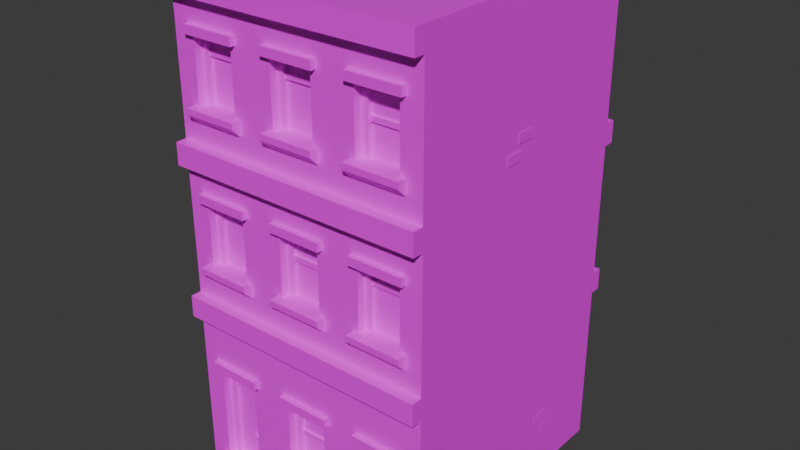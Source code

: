 # Source: blend.blend  (saved by Blender 5.1.30; exported with 4.5.12 LTS)
import bpy
from mathutils import Matrix  # noqa: F401  (used for matrix-valued properties, if any)

bpy.ops.wm.read_factory_settings(use_empty=True)
scene = bpy.context.scene
scene.name = 'Scene'

# ---- images (referenced by path relative to the original .blend; pixels are not part of the script)
import os
ASSET_DIR = os.environ.get("B2B_ASSET_DIR", "")  # directory of the original .blend (textures are referenced by path, not embedded)
HERE = os.path.dirname(os.path.abspath(__file__))  # packed textures are extracted next to this script under _unpacked/

def load_image(name, relpath, width, height, colorspace="sRGB"):
    """Load a texture the original file referenced (path relative to the .blend, or extracted next to this script)."""
    p = next((c for c in (os.path.join(HERE, relpath), os.path.join(ASSET_DIR, relpath)) if relpath and os.path.exists(c)), "")
    if p:
        img = bpy.data.images.load(p, check_existing=True)
        img.name = name
    else:  # same state as the original file: an image datablock whose file is absent (Cycles renders it pink)
        img = bpy.data.images.new(name, width, height)
        img.source = "FILE"
        img.filepath = "//" + (relpath or name)
    img.colorspace_settings.name = colorspace
    return img
img_citybits_texture_png = load_image('citybits_texture.png', 'citybits_texture.png', 1024, 1024, 'sRGB')

# ---- materials (node trees are filled in below, after node groups)
mat_citybits_texture_002 = bpy.data.materials.new('citybits_texture.002')
mat_citybits_texture_002.diffuse_color = (1.0, 1.0, 1.0, 1.0)

# ---- material node trees
mat_citybits_texture_002.use_nodes = True; mat_citybits_texture_002.node_tree.nodes.clear()
_N = mat_citybits_texture_002.node_tree.nodes; _L = mat_citybits_texture_002.node_tree.links
n0 = _N.new('ShaderNodeBsdfPrincipled'); n0.name = 'プリンシプルBSDF'; n0.location = (0, 300)
n0.inputs[2].default_value = 0.4
n0.inputs[27].default_value = (0.0, 0.0, 0.0, 1.0)
n0.inputs[28].default_value = 1.0
n1 = _N.new('ShaderNodeOutputMaterial'); n1.name = 'マテリアル出力'; n1.location = (280, 300)
n2 = _N.new('ShaderNodeTexImage'); n2.name = '画像テクスチャ'; n2.location = (-480, 300)
n2.image = img_citybits_texture_png
_L.new(n2.outputs[0], n0.inputs[0])
_L.new(n2.outputs[1], n0.inputs[4])
_L.new(n0.outputs[0], n1.inputs[0])
n1.is_active_output = True

# ---- world
world_world = bpy.data.worlds.new('World'); scene.world = world_world
world_world.use_nodes = True; world_world.node_tree.nodes.clear()
_N = world_world.node_tree.nodes; _L = world_world.node_tree.links
n0 = _N.new('ShaderNodeOutputWorld'); n0.name = 'World Output'; n0.location = (200, 100)
n1 = _N.new('ShaderNodeBackground'); n1.name = 'Background'; n1.location = (-200, 100)
n1.inputs[0].default_value = (0.05088, 0.05088, 0.05088, 1.0)
_L.new(n1.outputs[0], n0.inputs[0])
n0.is_active_output = True
world_world.color = (0.05088, 0.05088, 0.05088)
world_world.sun_shadow_jitter_overblur = 0.0

# ---- meshes
me_cube_940 = bpy.data.meshes.new('Cube.940')
me_cube_940.from_pydata([(-0.3607, 0.2699, 0.5621), (-0.3607, 0.2752, 0.5674), (-0.366, 0.2752, 0.5621), (-0.3607, 0.291, 0.5674), (-0.3607, 0.2964, 0.5621), (-0.366, 0.291, 0.5621), (-0.3607, 0.2699, 0.5462), (-0.366, 0.2752, 0.5462), (-0.3607, 0.2752, 0.5409), (-0.3607, 0.2964, 0.5462), (-0.3607, 0.291, 0.5409), (-0.366, 0.291, 0.5462), (-0.3449, 0.2699, 0.5621), (-0.3396, 0.2752, 0.5621), (-0.3449, 0.2752, 0.5674), (-0.3449, 0.2964, 0.5621), (-0.3449, 0.291, 0.5674), (-0.3396, 0.291, 0.5621), (-0.3449, 0.2699, 0.5462), (-0.3449, 0.2752, 0.5409), (-0.3396, 0.2752, 0.5462), (-0.3449, 0.2964, 0.5462), (-0.3396, 0.291, 0.5462), (-0.3449, 0.291, 0.5409)], [], [(20, 22, 17, 13), (0, 1, 2), (3, 4, 5), (6, 7, 8), (9, 10, 11), (12, 13, 14), (15, 16, 17), (18, 19, 20), (21, 22, 23), (6, 0, 2, 7), (10, 8, 7, 11), (18, 6, 8, 19), (22, 20, 19, 23), (12, 18, 20, 13), (21, 15, 17, 22), (16, 14, 13, 17), (0, 12, 14, 1), (6, 18, 12, 0)])
me_cube_940.polygons.foreach_set('use_smooth', [True] * 18)
_k = set([(0, 1), (0, 2), (0, 6), (0, 12), (1, 2), (1, 14), (2, 7), (3, 4), (3, 5), (4, 5), (6, 7), (6, 8), (6, 18), (7, 8), (7, 11), (9, 10), (9, 11), (10, 11), (12, 13), (12, 14), (12, 18), (13, 14), (13, 17), (13, 20), (14, 16), (15, 16), (15, 17), (15, 21), (16, 17), (17, 22), (18, 19), (18, 20), (19, 20), (20, 22), (21, 22), (21, 23), (22, 23)])
me_cube_940.attributes.new('sharp_edge', 'BOOLEAN', 'EDGE').data.foreach_set('value', [ (min(e.vertices), max(e.vertices)) in _k for e in me_cube_940.edges])
_uv = me_cube_940.uv_layers.new(name='UVMap')
_uv.uv.foreach_set('vector', [0.7288, 0.8737, 0.7288, 0.8973, 0.7288, 0.8973, 0.7288, 0.8737, 0.6972, 0.8189, 0.6972, 0.8581, 0.6892, 0.8581, 0.6972, 0.913, 0.6972, 0.9522, 0.6892, 0.913, 0.6972, 0.8189, 0.6892, 0.8581, 0.6972, 0.8581, 0.6972, 0.9522, 0.6972, 0.913, 0.6892, 0.913, 0.7208, 0.8189, 0.7288, 0.8581, 0.7208, 0.8581, 0.7208, 0.9522, 0.7208, 0.913, 0.7288, 0.913, 0.7208, 0.8189, 0.7208, 0.8581, 0.7288, 0.8581, 0.7208, 0.9522, 0.7288, 0.913, 0.7208, 0.913, 0.6972, 0.8189, 0.6972, 0.8189, 0.6892, 0.8581, 0.6892, 0.8581, 0.6972, 0.8973, 0.6972, 0.8737, 0.6892, 0.8737, 0.6892, 0.8973, 0.7208, 0.8189, 0.6972, 0.8189, 0.6972, 0.8581, 0.7208, 0.8581, 0.7288, 0.8973, 0.7288, 0.8737, 0.7208, 0.8737, 0.7208, 0.8973, 0.7208, 0.8189, 0.7208, 0.8189, 0.7288, 0.8581, 0.7288, 0.8581, 0.7208, 0.9522, 0.7208, 0.9522, 0.7288, 0.913, 0.7288, 0.913, 0.7208, 0.8973, 0.7208, 0.8737, 0.7288, 0.8737, 0.7288, 0.8973, 0.6972, 0.8189, 0.7208, 0.8189, 0.7208, 0.8581, 0.6972, 0.8581, 0.6972, 0.8189, 0.7208, 0.8189, 0.7208, 0.8189, 0.6972, 0.8189])
me_cube_940.materials.append(mat_citybits_texture_002)
me_cube_940.update()
me_cube_940.normals_split_custom_set([tuple(v) for v in zip(*[iter([1.0, 0.0, 0.0, 1.0, 0.0, 0.0, 1.0, 0.0, 0.0, 1.0, 0.0, 0.0, -0.5773, -0.5774, 0.5774, -0.5773, -0.5774, 0.5774, -0.5773, -0.5774, 0.5774, -0.5773, 0.5774, 0.5774, -0.5773, 0.5774, 0.5774, -0.5773, 0.5774, 0.5774, -0.5774, -0.5773, -0.5773, -0.5774, -0.5773, -0.5773, -0.5774, -0.5773, -0.5773, -0.5774, 0.5773, -0.5773, -0.5774, 0.5773, -0.5773, -0.5774, 0.5773, -0.5773, 0.5773, -0.5774, 0.5774, 0.5773, -0.5774, 0.5774, 0.5773, -0.5774, 0.5774, 0.5773, 0.5774, 0.5774, 0.5773, 0.5774, 0.5774, 0.5773, 0.5774, 0.5774, 0.5774, -0.5773, -0.5773, 0.5774, -0.5773, -0.5773, 0.5774, -0.5773, -0.5773, 0.5774, 0.5773, -0.5773, 0.5774, 0.5773, -0.5773, 0.5774, 0.5773, -0.5773, -0.7071, -0.7071, 0.0, -0.7071, -0.7071, 0.0, -0.7071, -0.7071, 0.0, -0.7071, -0.7071, 0.0, -0.7071, 0.0, -0.7071, -0.7071, 0.0, -0.7071, -0.7071, 0.0, -0.7071, -0.7071, 0.0, -0.7071, 0.0, -0.7071, -0.7071, 0.0, -0.7071, -0.7071, 0.0, -0.7071, -0.7071, 0.0, -0.7071, -0.7071, 0.7071, 0.0, -0.7071, 0.7071, 0.0, -0.7071, 0.7071, 0.0, -0.7071, 0.7071, 0.0, -0.7071, 0.7071, -0.7071, 0.0, 0.7071, -0.7071, 0.0, 0.7071, -0.7071, 0.0, 0.7071, -0.7071, 0.0, 0.7071, 0.7071, 0.0, 0.7071, 0.7071, 0.0, 0.7071, 0.7071, 0.0, 0.7071, 0.7071, 0.0, 0.7071, 0.0, 0.7071, 0.7071, 0.0, 0.7071, 0.7071, 0.0, 0.7071, 0.7071, 0.0, 0.7071, 0.0, -0.7071, 0.7071, 0.0, -0.7071, 0.7071, 0.0, -0.7071, 0.7071, 0.0, -0.7071, 0.7071, 0.0, -1.0, 0.0, 0.0, -1.0, 0.0, 0.0, -1.0, 0.0, 0.0, -1.0, 0.0])] * 3)])
me_cube_013 = bpy.data.meshes.new('Cube.013')
me_cube_013.from_pydata([(-0.6, 0.1, -0.6), (-0.6, 0.1, 0.6), (-0.6, 1.6, -0.6), (-0.6, 0.9, 0.6), (-0.6, 2.25, 0.6), (-0.6, 2.25, -0.6), (-0.6, 1.6, 0.6), (-0.6, 0.9, -0.6), (-0.6034, 1.27, -0.03697), (-0.6034, 1.313, -0.03697), (-0.6034, 1.313, 0.05027), (-0.6034, 1.27, 0.05027), (-0.6034, 1.199, 0.02827), (-0.6034, 1.242, 0.02827), (-0.6034, 1.242, 0.1155), (-0.6034, 1.199, 0.1155)], [], [(1, 3, 7, 0), (5, 2, 6, 4), (2, 7, 3, 6), (9, 8, 11, 10), (13, 12, 15, 14)])
me_cube_013.polygons.foreach_set('use_smooth', [True] * 5)
_k = set([(0, 7), (1, 3), (2, 5), (2, 7), (3, 6), (4, 6)])
me_cube_013.attributes.new('sharp_edge', 'BOOLEAN', 'EDGE').data.foreach_set('value', [ (min(e.vertices), max(e.vertices)) in _k for e in me_cube_013.edges])
_uv = me_cube_013.uv_layers.new(name='UVMap')
_uv.uv.foreach_set('vector', [0.9062, 0.269, 0.9062, 0.311, 0.9062, 0.311, 0.9062, 0.269, 0.9062, 0.3844, 0.9062, 0.3477, 0.9062, 0.3477, 0.9062, 0.3844, 0.9062, 0.3477, 0.9062, 0.311, 0.9062, 0.311, 0.9062, 0.3477, 0.8954, 0.3997, 0.8954, 0.3678, 0.8859, 0.3678, 0.8859, 0.3997, 0.8954, 0.3997, 0.8954, 0.3679, 0.8858, 0.3679, 0.8858, 0.3997])
me_cube_013.materials.append(mat_citybits_texture_002)
me_cube_013.update()
me_cube_013.normals_split_custom_set([tuple(v) for v in zip(*[iter([-1.0, -2.484e-08, -9.934e-08, -1.0, -1.242e-08, -9.934e-08, -1.0, -1.242e-08, -9.934e-08, -1.0, -2.484e-08, -9.934e-08, -1.0, 3.057e-08, -9.934e-08, -1.0, 1.528e-08, -9.934e-08, -1.0, 1.528e-08, -9.934e-08, -1.0, 3.057e-08, -9.934e-08, -1.0, 1.528e-08, -9.934e-08, -1.0, -1.242e-08, -9.934e-08, -1.0, -1.242e-08, -9.934e-08, -1.0, 1.528e-08, -9.934e-08, -1.0, 0.0, 0.0, -1.0, 0.0, 0.0, -1.0, 0.0, 0.0, -1.0, 0.0, 0.0, -1.0, 0.0, 0.0, -1.0, 0.0, 0.0, -1.0, 0.0, 0.0, -1.0, 0.0, 0.0])] * 3)])
me_cube_014 = bpy.data.meshes.new('Cube.014')
me_cube_014.from_pydata([(-0.6, 0.1, -0.6), (0.6, 0.1, -0.6), (-0.6, 1.6, -0.6), (0.6, 1.6, -0.6), (0.6, 2.25, -0.6), (-0.6, 2.25, -0.6), (-0.6, 0.9, -0.6), (0.6, 0.9, -0.6), (-0.6, 0.85, -0.65), (-0.6, 0.95, -0.65), (0.6, 0.85, -0.65), (0.6, 0.95, -0.65), (-0.6, 0.85, -0.6), (-0.6, 0.95, -0.6), (0.6, 0.85, -0.6), (0.6, 0.95, -0.6), (-0.6, 1.55, -0.65), (-0.6, 1.65, -0.65), (0.6, 1.55, -0.65), (0.6, 1.65, -0.65), (-0.6, 1.55, -0.6), (-0.6, 1.65, -0.6), (0.6, 1.55, -0.6), (0.6, 1.65, -0.6), (-0.2164, 0.2886, -0.6067), (-0.2164, 0.3321, -0.6067), (-0.3036, 0.3321, -0.6067), (-0.3036, 0.2886, -0.6067), (-0.2816, 0.3597, -0.6067), (-0.2816, 0.4033, -0.6067), (-0.3689, 0.4033, -0.6067), (-0.3689, 0.3597, -0.6067), (0.3836, 1.189, -0.6067), (0.3836, 1.232, -0.6067), (0.2964, 1.232, -0.6067), (0.2964, 1.189, -0.6067), (0.3184, 1.26, -0.6067), (0.3184, 1.303, -0.6067), (0.2311, 1.303, -0.6067), (0.2311, 1.26, -0.6067)], [], [(6, 7, 1, 0), (5, 4, 3, 2), (2, 3, 7, 6), (12, 13, 9, 8), (8, 9, 11, 10), (11, 9, 13, 15), (8, 10, 14, 12), (10, 11, 15, 14), (20, 21, 17, 16), (16, 17, 19, 18), (19, 17, 21, 23), (16, 18, 22, 20), (18, 19, 23, 22), (26, 25, 24, 27), (30, 29, 28, 31), (34, 33, 32, 35), (38, 37, 36, 39)])
me_cube_014.polygons.foreach_set('use_smooth', [True] * 17)
_k = set([(0, 6), (1, 7), (2, 5), (2, 6), (3, 4), (3, 7), (8, 9), (8, 10), (8, 12), (9, 11), (9, 13), (10, 11), (10, 14), (11, 15), (16, 17), (16, 18), (16, 20), (17, 19), (17, 21), (18, 19), (18, 22), (19, 23)])
me_cube_014.attributes.new('sharp_edge', 'BOOLEAN', 'EDGE').data.foreach_set('value', [ (min(e.vertices), max(e.vertices)) in _k for e in me_cube_014.edges])
_uv = me_cube_014.uv_layers.new(name='UVMap')
_uv.uv.foreach_set('vector', [0.9375, 0.3578, 0.9375, 0.3578, 0.9375, 0.3159, 0.9375, 0.3159, 0.9375, 0.4313, 0.9375, 0.4313, 0.9375, 0.3946, 0.9375, 0.3946, 0.9375, 0.3946, 0.9375, 0.3946, 0.9375, 0.3578, 0.9375, 0.3578, 0.2622, 0.8386, 0.2622, 0.8579, 0.2622, 0.8579, 0.2622, 0.8386, 0.2622, 0.8386, 0.2622, 0.8579, 0.3316, 0.8579, 0.3316, 0.8386, 0.3316, 0.8892, 0.2622, 0.8892, 0.2622, 0.8892, 0.3316, 0.8892, 0.2622, 0.8074, 0.3316, 0.8074, 0.3316, 0.8074, 0.2622, 0.8074, 0.3316, 0.8386, 0.3316, 0.8579, 0.3316, 0.8579, 0.3316, 0.8386, 0.2622, 0.867, 0.2622, 0.8863, 0.2622, 0.8863, 0.2622, 0.867, 0.2622, 0.867, 0.2622, 0.8863, 0.3316, 0.8863, 0.3316, 0.867, 0.3316, 0.9176, 0.2622, 0.9176, 0.2622, 0.9176, 0.3316, 0.9176, 0.2622, 0.8358, 0.3316, 0.8358, 0.3316, 0.8358, 0.2622, 0.8358, 0.3316, 0.867, 0.3316, 0.8863, 0.3316, 0.8863, 0.3316, 0.867, 0.8954, 0.4594, 0.8858, 0.4594, 0.8858, 0.4275, 0.8954, 0.4275, 0.8954, 0.4593, 0.8859, 0.4593, 0.8859, 0.4274, 0.8954, 0.4274, 0.8954, 0.4845, 0.8858, 0.4845, 0.8858, 0.4526, 0.8954, 0.4526, 0.8954, 0.4844, 0.8859, 0.4844, 0.8859, 0.4525, 0.8954, 0.4525])
me_cube_014.materials.append(mat_citybits_texture_002)
me_cube_014.update()
me_cube_014.normals_split_custom_set([tuple(v) for v in zip(*[iter([6.431e-08, -3.725e-08, -1.0, 6.431e-08, -3.725e-08, -1.0, 9.313e-08, -7.451e-08, -1.0, 9.313e-08, -7.451e-08, -1.0, 2.293e-08, -9.17e-08, -1.0, 2.293e-08, -9.17e-08, -1.0, 2.92e-08, -4.585e-08, -1.0, 2.92e-08, -4.585e-08, -1.0, 2.92e-08, -4.585e-08, -1.0, 2.92e-08, -4.585e-08, -1.0, 6.431e-08, -3.725e-08, -1.0, 6.431e-08, -3.725e-08, -1.0, -1.0, 0.0, 0.0, -1.0, 0.0, 0.0, -1.0, 0.0, 0.0, -1.0, 0.0, 0.0, 0.0, 0.0, -1.0, 0.0, 0.0, -1.0, 0.0, 0.0, -1.0, 0.0, 0.0, -1.0, 0.0, 1.0, 0.0, 0.0, 1.0, 0.0, 0.0, 1.0, 0.0, 0.0, 1.0, 0.0, 0.0, -1.0, 0.0, 0.0, -1.0, 0.0, 0.0, -1.0, 0.0, 0.0, -1.0, 0.0, 1.0, 0.0, 0.0, 1.0, 0.0, 0.0, 1.0, 0.0, 0.0, 1.0, 0.0, 0.0, -1.0, 0.0, 0.0, -1.0, 0.0, 0.0, -1.0, 0.0, 0.0, -1.0, 0.0, 0.0, 0.0, 0.0, -1.0, 0.0, 0.0, -1.0, 0.0, 0.0, -1.0, 0.0, 0.0, -1.0, 0.0, 1.0, 0.0, 0.0, 1.0, 0.0, 0.0, 1.0, 0.0, 0.0, 1.0, 0.0, 0.0, -1.0, 0.0, 0.0, -1.0, 0.0, 0.0, -1.0, 0.0, 0.0, -1.0, 0.0, 1.0, 0.0, 0.0, 1.0, 0.0, 0.0, 1.0, 0.0, 0.0, 1.0, 0.0, 0.0, 0.0, 0.0, -1.0, 0.0, 0.0, -1.0, 0.0, 0.0, -1.0, 0.0, 0.0, -1.0, 0.0, 0.0, -1.0, 0.0, 0.0, -1.0, 0.0, 0.0, -1.0, 0.0, 0.0, -1.0, 0.0, 0.0, -1.0, 0.0, 0.0, -1.0, 0.0, 0.0, -1.0, 0.0, 0.0, -1.0, 0.0, 0.0, -1.0, 0.0, 0.0, -1.0, 0.0, 0.0, -1.0, 0.0, 0.0, -1.0])] * 3)])
me_cube_015 = bpy.data.meshes.new('Cube.015')
me_cube_015.from_pydata([(0.6, 0.1, -0.6), (0.6, 0.1, 0.6), (0.6, 0.9, 0.6), (0.6, 1.6, -0.6), (0.6, 2.25, -0.6), (0.6, 2.25, 0.6), (0.6, 1.6, 0.6), (0.6, 0.9, -0.6), (0.6034, 0.2986, -0.337), (0.6034, 0.3421, -0.337), (0.6034, 0.3421, -0.2497), (0.6034, 0.2986, -0.2497), (0.6034, 0.3697, -0.2717), (0.6034, 0.4133, -0.2717), (0.6034, 0.4133, -0.1845), (0.6034, 0.3697, -0.1845), (0.6034, 1.699, 0.1155), (0.6034, 1.742, 0.1155), (0.6034, 1.742, 0.02827), (0.6034, 1.699, 0.02827), (0.6034, 1.77, 0.05027), (0.6034, 1.813, 0.05027), (0.6034, 1.813, -0.03697), (0.6034, 1.77, -0.03697)], [], [(3, 4, 5, 6), (7, 3, 6, 2), (1, 0, 7, 2), (10, 11, 8, 9), (14, 15, 12, 13), (18, 17, 16, 19), (22, 21, 20, 23)])
me_cube_015.polygons.foreach_set('use_smooth', [True] * 7)
_k = set([(0, 7), (1, 2), (2, 6), (3, 4), (3, 7), (5, 6)])
me_cube_015.attributes.new('sharp_edge', 'BOOLEAN', 'EDGE').data.foreach_set('value', [ (min(e.vertices), max(e.vertices)) in _k for e in me_cube_015.edges])
_uv = me_cube_015.uv_layers.new(name='UVMap')
_uv.uv.foreach_set('vector', [0.9062, 0.3477, 0.9062, 0.3844, 0.9062, 0.3844, 0.9062, 0.3477, 0.9062, 0.311, 0.9062, 0.3477, 0.9062, 0.3477, 0.9062, 0.311, 0.9062, 0.269, 0.9062, 0.269, 0.9062, 0.311, 0.9062, 0.311, 0.8954, 0.3746, 0.8954, 0.3428, 0.8858, 0.3428, 0.8858, 0.3746, 0.8954, 0.3746, 0.8954, 0.3427, 0.8859, 0.3427, 0.8859, 0.3746, 0.8954, 0.4248, 0.8858, 0.4248, 0.8858, 0.393, 0.8954, 0.393, 0.8954, 0.4248, 0.8859, 0.4248, 0.8859, 0.3929, 0.8954, 0.3929])
me_cube_015.materials.append(mat_citybits_texture_002)
me_cube_015.update()
me_cube_015.normals_split_custom_set([tuple(v) for v in zip(*[iter([1.0, 1.528e-08, 0.0, 1.0, 3.057e-08, 0.0, 1.0, 3.057e-08, 0.0, 1.0, 1.528e-08, 0.0, 1.0, 0.0, 0.0, 1.0, 1.528e-08, 0.0, 1.0, 1.528e-08, 0.0, 1.0, 0.0, 0.0, 1.0, 0.0, 0.0, 1.0, 0.0, 0.0, 1.0, 0.0, 0.0, 1.0, 0.0, 0.0, 1.0, -1.696e-07, 0.0, 1.0, -1.696e-07, 0.0, 1.0, -1.696e-07, 0.0, 1.0, -1.696e-07, 0.0, 1.0, 0.0, 0.0, 1.0, 0.0, 0.0, 1.0, 0.0, 0.0, 1.0, 0.0, 0.0, 1.0, 0.0, 0.0, 1.0, 0.0, 0.0, 1.0, 0.0, 0.0, 1.0, 0.0, 0.0, 1.0, 0.0, 0.0, 1.0, 0.0, 0.0, 1.0, 0.0, 0.0, 1.0, 0.0, 0.0])] * 3)])
me_cube_016 = bpy.data.meshes.new('Cube.016')
me_cube_016.from_pydata([(-0.6, 2.25, 0.65), (-0.6, 2.35, 0.65), (-0.6, 2.25, -0.65), (-0.6, 2.35, -0.65), (0.6, 2.25, 0.65), (0.6, 2.35, 0.65), (0.6, 2.25, -0.65), (0.6, 2.35, -0.65), (0.4985, 2.35, -0.5485), (-0.4985, 2.35, -0.5485), (-0.4985, 2.35, 0.5485), (0.4985, 2.35, 0.5485), (-0.473, 2.307, -0.523), (0.473, 2.307, -0.523), (0.473, 2.307, 0.523), (-0.473, 2.307, 0.523)], [], [(0, 1, 3, 2), (2, 3, 7, 6), (6, 7, 5, 4), (4, 5, 1, 0), (2, 6, 4, 0), (9, 10, 15, 12), (7, 3, 9, 8), (3, 1, 10, 9), (1, 5, 11, 10), (5, 7, 8, 11), (13, 12, 15, 14), (8, 9, 12, 13), (10, 11, 14, 15), (11, 8, 13, 14)])
me_cube_016.polygons.foreach_set('use_smooth', [True] * 14)
_k = set([(0, 1), (0, 2), (0, 4), (1, 3), (1, 5), (2, 3), (2, 6), (3, 7), (4, 5), (4, 6), (5, 7), (6, 7), (8, 9), (8, 11), (8, 13), (9, 10), (9, 12), (10, 11), (10, 15), (11, 14), (12, 13), (12, 15), (13, 14), (14, 15)])
me_cube_016.attributes.new('sharp_edge', 'BOOLEAN', 'EDGE').data.foreach_set('value', [ (min(e.vertices), max(e.vertices)) in _k for e in me_cube_016.edges])
_uv = me_cube_016.uv_layers.new(name='UVMap')
_uv.uv.foreach_set('vector', [0.2622, 0.8954, 0.2622, 0.9147, 0.2622, 0.9147, 0.2622, 0.8954, 0.2622, 0.8954, 0.2622, 0.9147, 0.3038, 0.9147, 0.3038, 0.8954, 0.3038, 0.8954, 0.3038, 0.9147, 0.3038, 0.9147, 0.3038, 0.8954, 0.3038, 0.8954, 0.3038, 0.9147, 0.2622, 0.9147, 0.2622, 0.8954, 0.2622, 0.8642, 0.3038, 0.8642, 0.3038, 0.8642, 0.2622, 0.8642, 0.2657, 0.9147, 0.2657, 0.9147, 0.2666, 0.9063, 0.2666, 0.9063, 0.3038, 0.946, 0.2622, 0.946, 0.2657, 0.946, 0.3003, 0.946, 0.2622, 0.946, 0.2622, 0.946, 0.2657, 0.946, 0.2657, 0.946, 0.2622, 0.946, 0.3038, 0.946, 0.3003, 0.946, 0.2657, 0.946, 0.3038, 0.946, 0.3038, 0.946, 0.3003, 0.946, 0.3003, 0.946, 0.2994, 0.9376, 0.2666, 0.9376, 0.2666, 0.9376, 0.2994, 0.9376, 0.3003, 0.9147, 0.2657, 0.9147, 0.2666, 0.9063, 0.2994, 0.9063, 0.2657, 0.9147, 0.3003, 0.9147, 0.2994, 0.9063, 0.2666, 0.9063, 0.3003, 0.9147, 0.3003, 0.9147, 0.2994, 0.9063, 0.2994, 0.9063])
me_cube_016.materials.append(mat_citybits_texture_002)
me_cube_016.update()
me_cube_016.normals_split_custom_set([tuple(v) for v in zip(*[iter([-1.0, 0.0, 0.0, -1.0, 0.0, 0.0, -1.0, 0.0, 0.0, -1.0, 0.0, 0.0, 0.0, 0.0, -1.0, 0.0, 0.0, -1.0, 0.0, 0.0, -1.0, 0.0, 0.0, -1.0, 1.0, 0.0, 0.0, 1.0, 0.0, 0.0, 1.0, 0.0, 0.0, 1.0, 0.0, 0.0, 0.0, 0.0, 1.0, 0.0, 0.0, 1.0, 0.0, 0.0, 1.0, 0.0, 0.0, 1.0, 0.0, -1.0, 0.0, 0.0, -1.0, 0.0, 0.0, -1.0, 0.0, 0.0, -1.0, 0.0, 0.8622, 0.5066, 0.0, 0.8622, 0.5066, 0.0, 0.8622, 0.5066, 0.0, 0.8622, 0.5066, 0.0, 0.0, 1.0, -2.138e-06, 0.0, 1.0, -2.138e-06, 0.0, 1.0, -2.138e-06, 0.0, 1.0, -2.138e-06, 0.0, 1.0, -2.138e-06, 0.0, 1.0, 2.138e-06, 0.0, 1.0, 2.138e-06, 0.0, 1.0, -2.138e-06, 0.0, 1.0, 2.138e-06, 0.0, 1.0, 2.138e-06, 0.0, 1.0, 2.138e-06, 0.0, 1.0, 2.138e-06, 0.0, 1.0, 2.138e-06, 0.0, 1.0, -2.138e-06, 0.0, 1.0, -2.138e-06, 0.0, 1.0, 2.138e-06, 0.0, 1.0, 0.0, 0.0, 1.0, 0.0, 0.0, 1.0, 0.0, 0.0, 1.0, 0.0, 0.0, 0.5066, 0.8622, 0.0, 0.5066, 0.8622, 0.0, 0.5066, 0.8622, 0.0, 0.5066, 0.8622, 0.0, 0.5066, -0.8622, 0.0, 0.5066, -0.8622, 0.0, 0.5066, -0.8622, 0.0, 0.5066, -0.8622, -0.8622, 0.5066, 0.0, -0.8622, 0.5066, 0.0, -0.8622, 0.5066, 0.0, -0.8622, 0.5066, 0.0])] * 3)])
me_cube_017 = bpy.data.meshes.new('Cube.017')
me_cube_017.from_pydata([(0.6, 0.1, 0.6), (-0.6, 0.1, 0.6), (0.2, 0.1, 0.6), (-0.2, 0.1, 0.6), (0.2, 1.6, 0.6), (-0.2, 1.6, 0.6), (0.6, 0.9, 0.6), (-0.6, 0.9, 0.6), (-0.2, 0.9, 0.6), (0.2, 0.9, 0.6), (-0.3, 1.075, 0.6), (-0.3, 1.425, 0.6), (-0.5, 1.425, 0.6), (-0.5, 1.075, 0.6), (0.3, 0.275, 0.6), (0.5, 0.275, 0.6), (0.5, 0.625, 0.6), (0.3, 0.625, 0.6), (0.3, 1.425, 0.6), (0.3, 1.075, 0.6), (0.5, 1.075, 0.6), (0.5, 1.425, 0.6), (-0.3, 0.105, 0.6), (-0.3, 0.625, 0.6), (-0.5, 0.625, 0.6), (-0.5, 0.105, 0.6), (0.1, 0.275, 0.6), (0.1, 0.625, 0.6), (-0.1, 0.625, 0.6), (-0.1, 0.275, 0.6), (0.1, 1.075, 0.6), (0.1, 1.425, 0.6), (-0.1, 1.425, 0.6), (-0.1, 1.075, 0.6), (0.5, 0.275, 0.5), (0.3, 0.275, 0.5), (0.1, 0.275, 0.5), (-0.1, 0.275, 0.5), (-0.3, 0.105, 0.5), (-0.5, 0.105, 0.5), (-0.3, 1.425, 0.5), (-0.3, 1.075, 0.5), (-0.5, 1.075, 0.5), (-0.5, 1.425, 0.5), (0.3, 0.625, 0.5), (0.5, 0.625, 0.5), (0.3, 1.425, 0.5), (0.3, 1.075, 0.5), (0.5, 1.425, 0.5), (0.5, 1.075, 0.5), (-0.3, 0.625, 0.5), (-0.5, 0.625, 0.5), (0.1, 0.625, 0.5), (-0.1, 0.625, 0.5), (0.1, 1.425, 0.5), (0.1, 1.075, 0.5), (-0.1, 1.075, 0.5), (-0.1, 1.425, 0.5), (0.6, 2.25, 0.6), (-0.6, 2.25, 0.6), (0.2, 2.25, 0.6), (-0.2, 2.25, 0.6), (0.6, 1.6, 0.6), (-0.6, 1.6, 0.6), (-0.3, 1.775, 0.6), (-0.3, 2.125, 0.6), (-0.5, 2.125, 0.6), (-0.5, 1.775, 0.6), (0.3, 2.125, 0.6), (0.3, 1.775, 0.6), (0.5, 1.775, 0.6), (0.5, 2.125, 0.6), (0.1, 1.775, 0.6), (0.1, 2.125, 0.6), (-0.1, 2.125, 0.6), (-0.1, 1.775, 0.6), (-0.3, 2.125, 0.5), (-0.3, 1.775, 0.5), (-0.5, 1.775, 0.5), (-0.5, 2.125, 0.5), (0.3, 2.125, 0.5), (0.3, 1.775, 0.5), (0.5, 2.125, 0.5), (0.5, 1.775, 0.5), (0.1, 2.125, 0.5), (0.1, 1.775, 0.5), (-0.1, 1.775, 0.5), (-0.1, 2.125, 0.5), (-0.482, 0.1315, 0.5419), (-0.318, 0.1315, 0.5419), (-0.5269, 0.6362, 0.5062), (-0.5269, 0.5972, 0.6249), (-0.5269, 0.5972, 0.5062), (-0.2731, 0.6362, 0.5062), (-0.5269, 0.6362, 0.6249), (-0.2731, 0.5972, 0.5062), (-0.2731, 0.6362, 0.6249), (-0.2731, 0.5972, 0.6249), (-0.3285, 0.6192, 0.516), (-0.3285, 0.1305, 0.5631), (-0.3285, 0.1305, 0.516), (-0.3285, 0.6192, 0.5631), (-0.2935, 0.6192, 0.5631), (-0.2935, 0.1305, 0.5631), (-0.5065, 0.1305, 0.5631), (-0.4715, 0.6192, 0.516), (-0.5065, 0.6192, 0.5631), (-0.4715, 0.1305, 0.516), (-0.4715, 0.6192, 0.5631), (-0.4715, 0.1305, 0.5631), (-0.5269, 0.1378, 0.4755), (-0.5269, 0.09993, 0.4755), (-0.2731, 0.1378, 0.4755), (-0.5269, 0.1378, 0.6426), (-0.2731, 0.09993, 0.4755), (-0.2731, 0.1378, 0.6426), (-0.5269, 0.09993, 0.6426), (-0.2731, 0.09993, 0.6426), (-0.4981, 0.5265, 0.5239), (-0.4981, 0.5041, 0.5521), (-0.4981, 0.5041, 0.5239), (-0.3019, 0.5265, 0.5239), (-0.4981, 0.5265, 0.5521), (-0.3019, 0.5041, 0.5239), (-0.3019, 0.5265, 0.5521), (-0.3019, 0.5041, 0.5521), (-0.318, 0.5148, 0.5419), (-0.482, 0.5148, 0.5419), (-0.482, 0.5992, 0.5419), (-0.318, 0.5992, 0.5419), (-0.318, 0.5148, 0.5419), (-0.482, 0.5148, 0.5419), (-0.318, 0.2831, 0.5419), (-0.482, 0.2831, 0.5419), (-0.3492, 0.252, 0.5419), (-0.4508, 0.252, 0.5419), (-0.4508, 0.1627, 0.5419), (-0.3492, 0.1627, 0.5419), (-0.3492, 0.4836, 0.5419), (-0.4508, 0.4836, 0.5419), (-0.4508, 0.3143, 0.5419), (-0.3492, 0.3143, 0.5419), (-0.3607, 0.2752, 0.5674), (-0.366, 0.2752, 0.5621), (-0.3607, 0.291, 0.5674), (-0.3607, 0.2964, 0.5621), (-0.366, 0.291, 0.5621), (-0.366, 0.2752, 0.5462), (-0.3607, 0.2964, 0.5462), (-0.3607, 0.291, 0.5409), (-0.366, 0.291, 0.5462), (-0.3449, 0.2752, 0.5674), (-0.3449, 0.2964, 0.5621), (-0.3449, 0.291, 0.5674), (-0.3449, 0.2964, 0.5462), (-0.3449, 0.291, 0.5409), (-0.482, 1.399, 0.5419), (-0.318, 1.399, 0.5419), (-0.5269, 1.436, 0.5062), (-0.5269, 1.397, 0.6249), (-0.5269, 1.397, 0.5062), (-0.2731, 1.436, 0.5062), (-0.5269, 1.436, 0.6249), (-0.2731, 1.397, 0.5062), (-0.2731, 1.436, 0.6249), (-0.2731, 1.397, 0.6249), (-0.3285, 1.419, 0.516), (-0.3285, 1.1, 0.5631), (-0.3285, 1.1, 0.516), (-0.3285, 1.419, 0.5631), (-0.2935, 1.419, 0.5631), (-0.2935, 1.1, 0.5631), (-0.5065, 1.1, 0.5631), (-0.4715, 1.419, 0.516), (-0.5065, 1.419, 0.5631), (-0.4715, 1.1, 0.516), (-0.4715, 1.419, 0.5631), (-0.4715, 1.1, 0.5631), (-0.5269, 1.108, 0.4755), (-0.5269, 1.044, 0.4755), (-0.2731, 1.108, 0.4755), (-0.5269, 1.108, 0.6426), (-0.2731, 1.044, 0.4755), (-0.2731, 1.108, 0.6426), (-0.5269, 1.044, 0.606), (-0.5269, 1.08, 0.6426), (-0.2731, 1.08, 0.6426), (-0.2731, 1.044, 0.606), (-0.318, 1.073, 0.5419), (-0.482, 1.073, 0.5419), (-0.08202, 1.101, 0.5419), (-0.08202, 1.399, 0.5419), (0.08202, 1.399, 0.5419), (0.08202, 1.101, 0.5419), (-0.1269, 1.436, 0.5062), (-0.1269, 1.397, 0.6249), (-0.1269, 1.397, 0.5062), (0.1269, 1.436, 0.5062), (-0.1269, 1.436, 0.6249), (0.1269, 1.397, 0.5062), (0.1269, 1.436, 0.6249), (0.1269, 1.397, 0.6249), (0.07148, 1.419, 0.516), (0.07148, 1.1, 0.5631), (0.07148, 1.1, 0.516), (0.07148, 1.419, 0.5631), (0.1065, 1.419, 0.5631), (0.1065, 1.1, 0.5631), (-0.1065, 1.1, 0.5631), (-0.07148, 1.419, 0.516), (-0.1065, 1.419, 0.5631), (-0.07148, 1.1, 0.516), (-0.07148, 1.419, 0.5631), (-0.07148, 1.1, 0.5631), (-0.1269, 1.108, 0.4755), (-0.1269, 1.044, 0.4755), (0.1269, 1.108, 0.4755), (-0.1269, 1.108, 0.6426), (0.1269, 1.044, 0.4755), (0.1269, 1.108, 0.6426), (-0.1269, 1.044, 0.606), (-0.1269, 1.08, 0.6426), (0.1269, 1.08, 0.6426), (0.1269, 1.044, 0.606), (-0.09814, 1.287, 0.5239), (-0.09814, 1.264, 0.5521), (-0.09814, 1.264, 0.5239), (0.09814, 1.287, 0.5239), (-0.09814, 1.287, 0.5521), (0.09814, 1.264, 0.5239), (0.09814, 1.287, 0.5521), (0.09814, 1.264, 0.5521), (0.08202, 1.275, 0.5419), (-0.08202, 1.275, 0.5419), (0.318, 1.101, 0.5419), (0.318, 1.399, 0.5419), (0.482, 1.399, 0.5419), (0.482, 1.101, 0.5419), (0.2731, 1.436, 0.5062), (0.2731, 1.397, 0.6249), (0.2731, 1.397, 0.5062), (0.5269, 1.436, 0.5062), (0.2731, 1.436, 0.6249), (0.5269, 1.397, 0.5062), (0.5269, 1.436, 0.6249), (0.5269, 1.397, 0.6249), (0.4715, 1.419, 0.516), (0.4715, 1.1, 0.5631), (0.4715, 1.1, 0.516), (0.4715, 1.419, 0.5631), (0.5065, 1.419, 0.5631), (0.5065, 1.1, 0.5631), (0.2935, 1.1, 0.5631), (0.3285, 1.419, 0.516), (0.2935, 1.419, 0.5631), (0.3285, 1.1, 0.516), (0.3285, 1.419, 0.5631), (0.3285, 1.1, 0.5631), (0.2731, 1.108, 0.4755), (0.2731, 1.044, 0.4755), (0.5269, 1.108, 0.4755), (0.2731, 1.108, 0.6426), (0.5269, 1.044, 0.4755), (0.5269, 1.108, 0.6426), (0.2731, 1.044, 0.606), (0.2731, 1.08, 0.6426), (0.5269, 1.08, 0.6426), (0.5269, 1.044, 0.606), (0.3019, 1.326, 0.5239), (0.3019, 1.304, 0.5521), (0.3019, 1.304, 0.5239), (0.4981, 1.326, 0.5239), (0.3019, 1.326, 0.5521), (0.4981, 1.304, 0.5239), (0.4981, 1.326, 0.5521), (0.4981, 1.304, 0.5521), (0.482, 1.315, 0.5419), (0.318, 1.315, 0.5419), (-0.08202, 0.3015, 0.5419), (-0.08202, 0.5992, 0.5419), (0.08202, 0.5992, 0.5419), (0.08202, 0.3015, 0.5419), (-0.1269, 0.6362, 0.5062), (-0.1269, 0.5972, 0.6249), (-0.1269, 0.5972, 0.5062), (0.1269, 0.6362, 0.5062), (-0.1269, 0.6362, 0.6249), (0.1269, 0.5972, 0.5062), (0.1269, 0.6362, 0.6249), (0.1269, 0.5972, 0.6249), (0.07148, 0.6192, 0.516), (0.07148, 0.3005, 0.5631), (0.07148, 0.3005, 0.516), (0.07148, 0.6192, 0.5631), (0.1065, 0.6192, 0.5631), (0.1065, 0.3005, 0.5631), (-0.1065, 0.3005, 0.5631), (-0.07148, 0.6192, 0.516), (-0.1065, 0.6192, 0.5631), (-0.07148, 0.3005, 0.516), (-0.07148, 0.6192, 0.5631), (-0.07148, 0.3005, 0.5631), (-0.1269, 0.3078, 0.4755), (-0.1269, 0.2436, 0.4755), (0.1269, 0.3078, 0.4755), (-0.1269, 0.3078, 0.6426), (0.1269, 0.2436, 0.4755), (0.1269, 0.3078, 0.6426), (-0.1269, 0.2436, 0.606), (-0.1269, 0.2802, 0.6426), (0.1269, 0.2802, 0.6426), (0.1269, 0.2436, 0.606), (-0.09814, 0.455, 0.5239), (-0.09814, 0.4326, 0.5521), (-0.09814, 0.4326, 0.5239), (0.09814, 0.455, 0.5239), (-0.09814, 0.455, 0.5521), (0.09814, 0.4326, 0.5239), (0.09814, 0.455, 0.5521), (0.09814, 0.4326, 0.5521), (0.08202, 0.4433, 0.5419), (-0.08202, 0.4433, 0.5419), (0.318, 0.5992, 0.5419), (0.482, 0.5992, 0.5419), (0.2731, 0.6362, 0.5062), (0.2731, 0.5972, 0.6249), (0.2731, 0.5972, 0.5062), (0.5269, 0.6362, 0.5062), (0.2731, 0.6362, 0.6249), (0.5269, 0.5972, 0.5062), (0.5269, 0.6362, 0.6249), (0.5269, 0.5972, 0.6249), (0.4715, 0.6192, 0.516), (0.4715, 0.3005, 0.5631), (0.4715, 0.3005, 0.516), (0.4715, 0.6192, 0.5631), (0.5065, 0.6192, 0.5631), (0.5065, 0.3005, 0.5631), (0.2935, 0.3005, 0.5631), (0.3285, 0.6192, 0.516), (0.2935, 0.6192, 0.5631), (0.3285, 0.3005, 0.516), (0.3285, 0.6192, 0.5631), (0.3285, 0.3005, 0.5631), (0.2731, 0.3078, 0.4755), (0.2731, 0.2436, 0.4755), (0.5269, 0.3078, 0.4755), (0.2731, 0.3078, 0.6426), (0.5269, 0.2436, 0.4755), (0.5269, 0.3078, 0.6426), (0.2731, 0.2436, 0.606), (0.2731, 0.2802, 0.6426), (0.5269, 0.2802, 0.6426), (0.5269, 0.2436, 0.606), (0.482, 0.2725, 0.5419), (0.318, 0.2725, 0.5419), (-0.482, 1.801, 0.5419), (-0.482, 2.099, 0.5419), (-0.318, 2.099, 0.5419), (-0.318, 1.801, 0.5419), (-0.5269, 2.136, 0.5062), (-0.5269, 2.097, 0.6249), (-0.5269, 2.097, 0.5062), (-0.2731, 2.136, 0.5062), (-0.5269, 2.136, 0.6249), (-0.2731, 2.097, 0.5062), (-0.2731, 2.136, 0.6249), (-0.2731, 2.097, 0.6249), (-0.3285, 2.119, 0.516), (-0.3285, 1.8, 0.5631), (-0.3285, 1.8, 0.516), (-0.3285, 2.119, 0.5631), (-0.2935, 2.119, 0.5631), (-0.2935, 1.8, 0.5631), (-0.5065, 1.8, 0.5631), (-0.4715, 2.119, 0.516), (-0.5065, 2.119, 0.5631), (-0.4715, 1.8, 0.516), (-0.4715, 2.119, 0.5631), (-0.4715, 1.8, 0.5631), (-0.5269, 1.808, 0.4755), (-0.5269, 1.744, 0.4755), (-0.2731, 1.808, 0.4755), (-0.5269, 1.808, 0.6426), (-0.2731, 1.744, 0.4755), (-0.2731, 1.808, 0.6426), (-0.5269, 1.744, 0.606), (-0.5269, 1.78, 0.6426), (-0.2731, 1.78, 0.6426), (-0.2731, 1.744, 0.606), (-0.4981, 2.026, 0.5239), (-0.4981, 2.004, 0.5521), (-0.4981, 2.004, 0.5239), (-0.3019, 2.026, 0.5239), (-0.4981, 2.026, 0.5521), (-0.3019, 2.004, 0.5239), (-0.3019, 2.026, 0.5521), (-0.3019, 2.004, 0.5521), (-0.318, 2.015, 0.5419), (-0.482, 2.015, 0.5419), (-0.08202, 1.801, 0.5419), (-0.08202, 2.099, 0.5419), (0.08202, 2.099, 0.5419), (0.08202, 1.801, 0.5419), (-0.1269, 2.136, 0.5062), (-0.1269, 2.097, 0.6249), (-0.1269, 2.097, 0.5062), (0.1269, 2.136, 0.5062), (-0.1269, 2.136, 0.6249), (0.1269, 2.097, 0.5062), (0.1269, 2.136, 0.6249), (0.1269, 2.097, 0.6249), (0.07148, 2.119, 0.516), (0.07148, 1.8, 0.5631), (0.07148, 1.8, 0.516), (0.07148, 2.119, 0.5631), (0.1065, 2.119, 0.5631), (0.1065, 1.8, 0.5631), (-0.1065, 1.8, 0.5631), (-0.07148, 2.119, 0.516), (-0.1065, 2.119, 0.5631), (-0.07148, 1.8, 0.516), (-0.07148, 2.119, 0.5631), (-0.07148, 1.8, 0.5631), (-0.1269, 1.808, 0.4755), (-0.1269, 1.744, 0.4755), (0.1269, 1.808, 0.4755), (-0.1269, 1.808, 0.6426), (0.1269, 1.744, 0.4755), (0.1269, 1.808, 0.6426), (-0.1269, 1.744, 0.606), (-0.1269, 1.78, 0.6426), (0.1269, 1.78, 0.6426), (0.1269, 1.744, 0.606), (-0.09814, 2.026, 0.5239), (-0.09814, 2.004, 0.5521), (-0.09814, 2.004, 0.5239), (0.09814, 2.026, 0.5239), (-0.09814, 2.026, 0.5521), (0.09814, 2.004, 0.5239), (0.09814, 2.026, 0.5521), (0.09814, 2.004, 0.5521), (0.08202, 2.015, 0.5419), (-0.08202, 2.015, 0.5419), (0.318, 1.801, 0.5419), (0.318, 2.099, 0.5419), (0.482, 2.099, 0.5419), (0.482, 1.801, 0.5419), (0.2731, 2.136, 0.5062), (0.2731, 2.097, 0.6249), (0.2731, 2.097, 0.5062), (0.5269, 2.136, 0.5062), (0.2731, 2.136, 0.6249), (0.5269, 2.097, 0.5062), (0.5269, 2.136, 0.6249), (0.5269, 2.097, 0.6249), (0.4715, 2.119, 0.516), (0.4715, 1.8, 0.5631), (0.4715, 1.8, 0.516), (0.4715, 2.119, 0.5631), (0.5065, 2.119, 0.5631), (0.5065, 1.8, 0.5631), (0.2935, 1.8, 0.5631), (0.3285, 2.119, 0.516), (0.2935, 2.119, 0.5631), (0.3285, 1.8, 0.516), (0.3285, 2.119, 0.5631), (0.3285, 1.8, 0.5631), (0.2731, 1.808, 0.4755), (0.2731, 1.744, 0.4755), (0.5269, 1.808, 0.4755), (0.2731, 1.808, 0.6426), (0.5269, 1.744, 0.4755), (0.5269, 1.808, 0.6426), (0.2731, 1.744, 0.606), (0.2731, 1.78, 0.6426), (0.5269, 1.78, 0.6426), (0.5269, 1.744, 0.606), (0.3019, 1.967, 0.5239), (0.3019, 1.945, 0.5521), (0.3019, 1.945, 0.5239), (0.4981, 1.967, 0.5239), (0.3019, 1.967, 0.5521), (0.4981, 1.945, 0.5239), (0.4981, 1.967, 0.5521), (0.4981, 1.945, 0.5521), (0.482, 1.956, 0.5419), (0.318, 1.956, 0.5419), (-0.6, 0.85, 0.65), (-0.6, 0.95, 0.65), (0.6, 0.85, 0.65), (0.6, 0.95, 0.65), (-0.6, 0.85, 0.6), (-0.6, 0.95, 0.6), (0.6, 0.85, 0.6), (0.6, 0.95, 0.6), (-0.6, 1.55, 0.65), (-0.6, 1.65, 0.65), (0.6, 1.55, 0.65), (0.6, 1.65, 0.65), (-0.6, 1.55, 0.6), (-0.6, 1.65, 0.6), (0.6, 1.55, 0.6), (0.6, 1.65, 0.6)], [], [(19, 20, 49, 47), (7, 24, 23, 8), (12, 13, 42, 43), (6, 20, 19, 9), (9, 30, 33, 8), (30, 31, 54, 55), (23, 24, 51, 50), (16, 17, 44, 45), (26, 27, 52, 36), (8, 5, 11, 10), (5, 63, 12, 11), (63, 7, 13, 12), (2, 0, 15, 14), (0, 6, 16, 15), (9, 2, 14, 17), (4, 9, 19, 18), (6, 62, 21, 20), (62, 4, 18, 21), (3, 8, 23, 22), (7, 1, 25, 24), (1, 3, 22, 25), (2, 9, 27, 26), (8, 3, 29, 28), (3, 2, 26, 29), (9, 4, 31, 30), (4, 5, 32, 31), (5, 8, 33, 32), (27, 28, 53, 52), (24, 25, 39, 51), (33, 30, 55, 56), (20, 21, 48, 49), (28, 29, 37, 53), (31, 32, 57, 54), (32, 33, 56, 57), (14, 15, 34, 35), (29, 26, 36, 37), (10, 11, 40, 41), (17, 14, 35, 44), (13, 10, 41, 42), (25, 22, 38, 39), (18, 19, 47, 46), (15, 16, 45, 34), (22, 23, 50, 38), (11, 12, 43, 40), (21, 18, 46, 48), (13, 7, 8, 10), (27, 9, 8, 28), (16, 6, 9, 17), (69, 70, 83, 81), (66, 67, 78, 79), (62, 70, 69, 4), (4, 72, 75, 5), (72, 73, 84, 85), (5, 61, 65, 64), (61, 59, 66, 65), (59, 63, 67, 66), (60, 4, 69, 68), (62, 58, 71, 70), (58, 60, 68, 71), (4, 60, 73, 72), (60, 61, 74, 73), (61, 5, 75, 74), (75, 72, 85, 86), (70, 71, 82, 83), (73, 74, 87, 84), (74, 75, 86, 87), (64, 65, 76, 77), (67, 64, 77, 78), (68, 69, 81, 80), (65, 66, 79, 76), (71, 68, 80, 82), (67, 63, 5, 64), (134, 135, 136, 137), (96, 94, 91, 97), (95, 93, 96, 97), (90, 92, 91, 94), (93, 90, 94, 96), (92, 95, 97, 91), (102, 101, 99, 103), (98, 100, 99, 101), (108, 106, 104, 109), (107, 105, 108, 109), (115, 113, 116, 117), (112, 110, 113, 115), (114, 112, 115, 117), (110, 111, 116, 113), (124, 122, 119, 125), (121, 118, 122, 124), (120, 123, 125, 119), (129, 128, 131, 130), (138, 139, 140, 141), (132, 133, 135, 134), (133, 88, 136, 135), (88, 89, 137, 136), (89, 132, 134, 137), (126, 127, 139, 138), (127, 133, 140, 139), (133, 132, 141, 140), (132, 126, 138, 141), (151, 153, 144, 142), (154, 148, 145, 152), (143, 146, 150, 147), (142, 144, 146, 143), (145, 148, 150, 146), (148, 154, 155, 149), (152, 145, 144, 153), (164, 162, 159, 165), (163, 161, 164, 165), (158, 160, 159, 162), (161, 158, 162, 164), (160, 163, 165, 159), (170, 169, 167, 171), (166, 168, 167, 169), (176, 174, 172, 177), (175, 173, 176, 177), (179, 182, 187, 184), (183, 181, 185, 186), (180, 178, 181, 183), (182, 180, 183, 186), (186, 185, 184, 187), (179, 184, 185), (178, 179, 185, 181), (187, 182, 186), (157, 156, 189, 188), (232, 233, 190, 193), (200, 198, 195, 201), (199, 197, 200, 201), (194, 196, 195, 198), (197, 194, 198, 200), (196, 199, 201, 195), (206, 205, 203, 207), (202, 204, 203, 205), (212, 210, 208, 213), (211, 209, 212, 213), (215, 218, 223, 220), (219, 217, 221, 222), (216, 214, 217, 219), (218, 216, 219, 222), (222, 221, 220, 223), (215, 220, 221), (214, 215, 221, 217), (223, 218, 222), (230, 228, 225, 231), (192, 191, 233, 232), (227, 224, 228, 230), (226, 229, 231, 225), (276, 277, 234, 237), (244, 242, 239, 245), (243, 241, 244, 245), (238, 240, 239, 242), (241, 238, 242, 244), (240, 243, 245, 239), (250, 249, 247, 251), (246, 248, 247, 249), (256, 254, 252, 257), (255, 253, 256, 257), (259, 262, 267, 264), (263, 261, 265, 266), (260, 258, 261, 263), (262, 260, 263, 266), (266, 265, 264, 267), (259, 264, 265), (258, 259, 265, 261), (267, 262, 266), (274, 272, 269, 275), (236, 235, 277, 276), (271, 268, 272, 274), (270, 273, 275, 269), (320, 321, 278, 281), (288, 286, 283, 289), (287, 285, 288, 289), (282, 284, 283, 286), (285, 282, 286, 288), (284, 287, 289, 283), (294, 293, 291, 295), (290, 292, 291, 293), (300, 298, 296, 301), (299, 297, 300, 301), (303, 306, 311, 308), (307, 305, 309, 310), (304, 302, 305, 307), (306, 304, 307, 310), (310, 309, 308, 311), (303, 308, 309), (302, 303, 309, 305), (311, 306, 310), (318, 316, 313, 319), (280, 279, 321, 320), (315, 312, 316, 318), (314, 317, 319, 313), (330, 328, 325, 331), (329, 327, 330, 331), (324, 326, 325, 328), (327, 324, 328, 330), (326, 329, 331, 325), (336, 335, 333, 337), (332, 334, 333, 335), (342, 340, 338, 343), (341, 339, 342, 343), (345, 348, 353, 350), (349, 347, 351, 352), (346, 344, 347, 349), (348, 346, 349, 352), (352, 351, 350, 353), (345, 350, 351), (344, 345, 351, 347), (353, 348, 352), (323, 322, 355, 354), (398, 399, 356, 359), (366, 364, 361, 367), (365, 363, 366, 367), (360, 362, 361, 364), (363, 360, 364, 366), (362, 365, 367, 361), (372, 371, 369, 373), (368, 370, 369, 371), (378, 376, 374, 379), (377, 375, 378, 379), (381, 384, 389, 386), (385, 383, 387, 388), (382, 380, 383, 385), (384, 382, 385, 388), (388, 387, 386, 389), (381, 386, 387), (380, 381, 387, 383), (389, 384, 388), (396, 394, 391, 397), (358, 357, 399, 398), (393, 390, 394, 396), (392, 395, 397, 391), (442, 443, 400, 403), (410, 408, 405, 411), (409, 407, 410, 411), (404, 406, 405, 408), (407, 404, 408, 410), (406, 409, 411, 405), (416, 415, 413, 417), (412, 414, 413, 415), (422, 420, 418, 423), (421, 419, 422, 423), (425, 428, 433, 430), (429, 427, 431, 432), (426, 424, 427, 429), (428, 426, 429, 432), (432, 431, 430, 433), (425, 430, 431), (424, 425, 431, 427), (433, 428, 432), (440, 438, 435, 441), (402, 401, 443, 442), (437, 434, 438, 440), (436, 439, 441, 435), (486, 487, 444, 447), (454, 452, 449, 455), (453, 451, 454, 455), (448, 450, 449, 452), (451, 448, 452, 454), (450, 453, 455, 449), (460, 459, 457, 461), (456, 458, 457, 459), (466, 464, 462, 467), (465, 463, 466, 467), (469, 472, 477, 474), (473, 471, 475, 476), (470, 468, 471, 473), (472, 470, 473, 476), (476, 475, 474, 477), (469, 474, 475), (468, 469, 475, 471), (477, 472, 476), (484, 482, 479, 485), (446, 445, 487, 486), (481, 478, 482, 484), (480, 483, 485, 479), (494, 495, 491, 490), (490, 491, 489, 488), (492, 494, 490, 488), (495, 493, 489, 491), (488, 489, 493, 492), (502, 503, 499, 498), (498, 499, 497, 496), (500, 502, 498, 496), (503, 501, 497, 499), (496, 497, 501, 500)])
me_cube_017.polygons.foreach_set('use_smooth', [True] * 284)
_k = set([(0, 6), (0, 15), (1, 7), (6, 62), (7, 63), (10, 11), (10, 13), (10, 41), (11, 12), (11, 40), (12, 13), (12, 43), (13, 42), (14, 15), (14, 17), (14, 35), (15, 16), (15, 34), (16, 17), (16, 45), (17, 44), (18, 19), (18, 21), (18, 46), (19, 20), (19, 47), (20, 21), (20, 49), (21, 48), (22, 23), (22, 25), (22, 38), (23, 24), (23, 50), (24, 25), (24, 51), (25, 39), (26, 27), (26, 29), (26, 36), (27, 28), (27, 52), (28, 29), (28, 53), (29, 37), (30, 31), (30, 33), (30, 55), (31, 32), (31, 54), (32, 33), (32, 57), (33, 56), (58, 62), (59, 63), (59, 66), (64, 65), (64, 67), (64, 77), (65, 66), (65, 76), (66, 67), (66, 79), (67, 78), (68, 69), (68, 71), (68, 80), (69, 70), (69, 81), (70, 71), (70, 83), (71, 82), (72, 73), (72, 75), (72, 85), (73, 74), (73, 84), (74, 75), (74, 87), (75, 86), (90, 94), (91, 92), (91, 94), (91, 97), (93, 96), (94, 96), (95, 97), (96, 97), (99, 101), (108, 109), (110, 113), (112, 115), (113, 115), (113, 116), (115, 117), (119, 125), (122, 124), (142, 143), (142, 144), (142, 151), (143, 146), (143, 147), (144, 145), (144, 146), (144, 153), (145, 146), (145, 148), (145, 152), (146, 150), (147, 150), (148, 149), (148, 150), (148, 154), (151, 153), (152, 153), (152, 154), (154, 155), (158, 162), (159, 160), (159, 162), (159, 165), (161, 164), (162, 164), (163, 165), (164, 165), (167, 169), (176, 177), (178, 181), (179, 184), (179, 185), (180, 183), (181, 183), (181, 185), (182, 187), (183, 186), (184, 185), (184, 187), (185, 186), (186, 187), (194, 198), (195, 196), (195, 198), (195, 201), (197, 200), (198, 200), (199, 201), (200, 201), (203, 205), (212, 213), (214, 217), (215, 220), (215, 221), (216, 219), (217, 219), (217, 221), (218, 223), (219, 222), (220, 221), (220, 223), (221, 222), (222, 223), (225, 231), (228, 230), (238, 242), (239, 240), (239, 242), (239, 245), (241, 244), (242, 244), (243, 245), (244, 245), (247, 249), (256, 257), (258, 261), (259, 264), (259, 265), (260, 263), (261, 263), (261, 265), (262, 267), (263, 266), (264, 265), (264, 267), (265, 266), (266, 267), (269, 275), (272, 274), (282, 286), (283, 284), (283, 286), (283, 289), (285, 288), (286, 288), (287, 289), (288, 289), (291, 293), (300, 301), (302, 305), (303, 308), (303, 309), (304, 307), (305, 307), (305, 309), (306, 311), (307, 310), (308, 309), (308, 311), (309, 310), (310, 311), (313, 319), (316, 318), (324, 328), (325, 326), (325, 328), (325, 331), (327, 330), (328, 330), (329, 331), (330, 331), (333, 335), (342, 343), (344, 347), (345, 350), (345, 351), (346, 349), (347, 349), (347, 351), (348, 353), (349, 352), (350, 351), (350, 353), (351, 352), (352, 353), (360, 364), (361, 362), (361, 364), (361, 367), (363, 366), (364, 366), (365, 367), (366, 367), (369, 371), (378, 379), (380, 383), (381, 386), (381, 387), (382, 385), (383, 385), (383, 387), (384, 389), (385, 388), (386, 387), (386, 389), (387, 388), (388, 389), (391, 397), (394, 396), (404, 408), (405, 406), (405, 408), (405, 411), (407, 410), (408, 410), (409, 411), (410, 411), (413, 415), (422, 423), (424, 427), (425, 430), (425, 431), (426, 429), (427, 429), (427, 431), (428, 433), (429, 432), (430, 431), (430, 433), (431, 432), (432, 433), (435, 441), (438, 440), (448, 452), (449, 450), (449, 452), (449, 455), (451, 454), (452, 454), (453, 455), (454, 455), (457, 459), (466, 467), (468, 471), (469, 474), (469, 475), (470, 473), (471, 473), (471, 475), (472, 477), (473, 476), (474, 475), (474, 477), (475, 476), (476, 477), (479, 485), (482, 484), (488, 489), (488, 490), (488, 492), (489, 491), (489, 493), (490, 491), (490, 494), (491, 495), (496, 497), (496, 498), (496, 500), (497, 499), (497, 501), (498, 499), (498, 502), (499, 503)])
me_cube_017.attributes.new('sharp_edge', 'BOOLEAN', 'EDGE').data.foreach_set('value', [ (min(e.vertices), max(e.vertices)) in _k for e in me_cube_017.edges])
_uv = me_cube_017.uv_layers.new(name='UVMap')
_uv.uv.foreach_set('vector', [0.9687, 0.3201, 0.9687, 0.3201, 0.9687, 0.3201, 0.9687, 0.3201, 0.9375, 0.3578, 0.9375, 0.3434, 0.9375, 0.3434, 0.9375, 0.3578, 0.9687, 0.3385, 0.9687, 0.3201, 0.9687, 0.3201, 0.9687, 0.3385, 0.9375, 0.3578, 0.9375, 0.367, 0.9375, 0.367, 0.9375, 0.3578, 0.9375, 0.3578, 0.9375, 0.367, 0.9375, 0.367, 0.9375, 0.3578, 0.9687, 0.3201, 0.9687, 0.3385, 0.9687, 0.3385, 0.9687, 0.3201, 0.9687, 0.2965, 0.9687, 0.2965, 0.9687, 0.2965, 0.9687, 0.2965, 0.9687, 0.2965, 0.9687, 0.2965, 0.9687, 0.2965, 0.9687, 0.2965, 0.9687, 0.2782, 0.9687, 0.2965, 0.9687, 0.2965, 0.9687, 0.2782, 0.9375, 0.3578, 0.9375, 0.3946, 0.9375, 0.3854, 0.9375, 0.367, 0.9375, 0.3946, 0.9375, 0.3946, 0.9375, 0.3854, 0.9375, 0.3854, 0.9375, 0.3946, 0.9375, 0.3578, 0.9375, 0.367, 0.9375, 0.3854, 0.9375, 0.3159, 0.9375, 0.3159, 0.9375, 0.3251, 0.9375, 0.3251, 0.9375, 0.3159, 0.9375, 0.3578, 0.9375, 0.3434, 0.9375, 0.3251, 0.9375, 0.3578, 0.9375, 0.3159, 0.9375, 0.3251, 0.9375, 0.3434, 0.9375, 0.3946, 0.9375, 0.3578, 0.9375, 0.367, 0.9375, 0.3854, 0.9375, 0.3578, 0.9375, 0.3946, 0.9375, 0.3854, 0.9375, 0.367, 0.9375, 0.3946, 0.9375, 0.3946, 0.9375, 0.3854, 0.9375, 0.3854, 0.9375, 0.3159, 0.9375, 0.3578, 0.9375, 0.3434, 0.9375, 0.3161, 0.9375, 0.3578, 0.9375, 0.3159, 0.9375, 0.3161, 0.9375, 0.3434, 0.9375, 0.3159, 0.9375, 0.3159, 0.9375, 0.3161, 0.9375, 0.3161, 0.9375, 0.3159, 0.9375, 0.3578, 0.9375, 0.3434, 0.9375, 0.3251, 0.9375, 0.3578, 0.9375, 0.3159, 0.9375, 0.3251, 0.9375, 0.3434, 0.9375, 0.3159, 0.9375, 0.3159, 0.9375, 0.3251, 0.9375, 0.3251, 0.9375, 0.3578, 0.9375, 0.3946, 0.9375, 0.3854, 0.9375, 0.367, 0.9375, 0.3946, 0.9375, 0.3946, 0.9375, 0.3854, 0.9375, 0.3854, 0.9375, 0.3946, 0.9375, 0.3578, 0.9375, 0.367, 0.9375, 0.3854, 0.9687, 0.2965, 0.9687, 0.2965, 0.9687, 0.2965, 0.9687, 0.2965, 0.9687, 0.2965, 0.9687, 0.2693, 0.9687, 0.2693, 0.9687, 0.2965, 0.9687, 0.3201, 0.9687, 0.3201, 0.9687, 0.3201, 0.9687, 0.3201, 0.9687, 0.3201, 0.9687, 0.3385, 0.9687, 0.3385, 0.9687, 0.3201, 0.9687, 0.2965, 0.9687, 0.2782, 0.9687, 0.2782, 0.9687, 0.2965, 0.9687, 0.3385, 0.9687, 0.3385, 0.9687, 0.3385, 0.9687, 0.3385, 0.9687, 0.3385, 0.9687, 0.3201, 0.9687, 0.3201, 0.9687, 0.3385, 0.9687, 0.2782, 0.9687, 0.2782, 0.9687, 0.2782, 0.9687, 0.2782, 0.9687, 0.2782, 0.9687, 0.2782, 0.9687, 0.2782, 0.9687, 0.2782, 0.9687, 0.3201, 0.9687, 0.3385, 0.9687, 0.3385, 0.9687, 0.3201, 0.9687, 0.2965, 0.9687, 0.2782, 0.9687, 0.2782, 0.9687, 0.2965, 0.9687, 0.3201, 0.9687, 0.3201, 0.9687, 0.3201, 0.9687, 0.3201, 0.9687, 0.2693, 0.9687, 0.2693, 0.9687, 0.2693, 0.9687, 0.2693, 0.9687, 0.3385, 0.9687, 0.3201, 0.9687, 0.3201, 0.9687, 0.3385, 0.9687, 0.2782, 0.9687, 0.2965, 0.9687, 0.2965, 0.9687, 0.2782, 0.9687, 0.2693, 0.9687, 0.2965, 0.9687, 0.2965, 0.9687, 0.2693, 0.9687, 0.3385, 0.9687, 0.3385, 0.9687, 0.3385, 0.9687, 0.3385, 0.9687, 0.3385, 0.9687, 0.3385, 0.9687, 0.3385, 0.9687, 0.3385, 0.9375, 0.367, 0.9375, 0.3578, 0.9375, 0.3578, 0.9375, 0.367, 0.9375, 0.3434, 0.9375, 0.3578, 0.9375, 0.3578, 0.9375, 0.3434, 0.9375, 0.3434, 0.9375, 0.3578, 0.9375, 0.3578, 0.9375, 0.3434, 0.9687, 0.3569, 0.9687, 0.3569, 0.9687, 0.3569, 0.9687, 0.3569, 0.9687, 0.3752, 0.9687, 0.3569, 0.9687, 0.3569, 0.9687, 0.3752, 0.9375, 0.3946, 0.9375, 0.4037, 0.9375, 0.4037, 0.9375, 0.3946, 0.9375, 0.3946, 0.9375, 0.4037, 0.9375, 0.4037, 0.9375, 0.3946, 0.9687, 0.3569, 0.9687, 0.3752, 0.9687, 0.3752, 0.9687, 0.3569, 0.9375, 0.3946, 0.9375, 0.4313, 0.9375, 0.4221, 0.9375, 0.4037, 0.9375, 0.4313, 0.9375, 0.4313, 0.9375, 0.4221, 0.9375, 0.4221, 0.9375, 0.4313, 0.9375, 0.3946, 0.9375, 0.4037, 0.9375, 0.4221, 0.9375, 0.4313, 0.9375, 0.3946, 0.9375, 0.4037, 0.9375, 0.4221, 0.9375, 0.3946, 0.9375, 0.4313, 0.9375, 0.4221, 0.9375, 0.4037, 0.9375, 0.4313, 0.9375, 0.4313, 0.9375, 0.4221, 0.9375, 0.4221, 0.9375, 0.3946, 0.9375, 0.4313, 0.9375, 0.4221, 0.9375, 0.4037, 0.9375, 0.4313, 0.9375, 0.4313, 0.9375, 0.4221, 0.9375, 0.4221, 0.9375, 0.4313, 0.9375, 0.3946, 0.9375, 0.4037, 0.9375, 0.4221, 0.9687, 0.3569, 0.9687, 0.3569, 0.9687, 0.3569, 0.9687, 0.3569, 0.9687, 0.3569, 0.9687, 0.3752, 0.9687, 0.3752, 0.9687, 0.3569, 0.9687, 0.3752, 0.9687, 0.3752, 0.9687, 0.3752, 0.9687, 0.3752, 0.9687, 0.3752, 0.9687, 0.3569, 0.9687, 0.3569, 0.9687, 0.3752, 0.9687, 0.3569, 0.9687, 0.3752, 0.9687, 0.3752, 0.9687, 0.3569, 0.9687, 0.3569, 0.9687, 0.3569, 0.9687, 0.3569, 0.9687, 0.3569, 0.9687, 0.3752, 0.9687, 0.3569, 0.9687, 0.3569, 0.9687, 0.3752, 0.9687, 0.3752, 0.9687, 0.3752, 0.9687, 0.3752, 0.9687, 0.3752, 0.9687, 0.3752, 0.9687, 0.3752, 0.9687, 0.3752, 0.9687, 0.3752, 0.9375, 0.4037, 0.9375, 0.3946, 0.9375, 0.3946, 0.9375, 0.4037, 0.8403, 0.8968, 0.7847, 0.8968, 0.7847, 0.8574, 0.8403, 0.8574, 0.215, 0.9279, 0.1466, 0.9279, 0.1466, 0.9173, 0.215, 0.9173, 0.215, 0.9173, 0.215, 0.9279, 0.215, 0.9279, 0.215, 0.9173, 0.1466, 0.9279, 0.1466, 0.9173, 0.1466, 0.9173, 0.1466, 0.9279, 0.215, 0.9591, 0.1466, 0.9591, 0.1466, 0.9591, 0.215, 0.9591, 0.1466, 0.8861, 0.215, 0.8861, 0.215, 0.8861, 0.1466, 0.8861, 0.2095, 0.9233, 0.2001, 0.9233, 0.2001, 0.8375, 0.2095, 0.8375, 0.2001, 0.9233, 0.2001, 0.8375, 0.2001, 0.8375, 0.2001, 0.9233, 0.1616, 0.9233, 0.1521, 0.9233, 0.1521, 0.8375, 0.1616, 0.8375, 0.1616, 0.8375, 0.1616, 0.9233, 0.1616, 0.9233, 0.1616, 0.8375, 0.34, 0.8394, 0.2716, 0.8394, 0.2716, 0.832, 0.34, 0.832, 0.34, 0.8707, 0.2716, 0.8707, 0.2716, 0.8707, 0.34, 0.8707, 0.34, 0.8221, 0.34, 0.8394, 0.34, 0.8394, 0.34, 0.832, 0.2716, 0.8394, 0.2716, 0.8221, 0.2716, 0.832, 0.2716, 0.8394, 0.2072, 0.8983, 0.1544, 0.8983, 0.1544, 0.8923, 0.2072, 0.8923, 0.2072, 0.9295, 0.1544, 0.9295, 0.1544, 0.9295, 0.2072, 0.9295, 0.1544, 0.861, 0.2072, 0.861, 0.2072, 0.861, 0.1544, 0.861, 0.2334, 0.1808, 0.01662, 0.1808, 0.01662, 0.06919, 0.2334, 0.06919, 0.8403, 0.9551, 0.7847, 0.9551, 0.7847, 0.9157, 0.8403, 0.9157, 0.8574, 0.8594, 0.7676, 0.8594, 0.7847, 0.8499, 0.8403, 0.8499, 0.7676, 0.875, 0.7676, 0.8167, 0.7847, 0.8262, 0.7847, 0.8655, 0.7676, 0.8323, 0.8574, 0.8323, 0.8403, 0.8418, 0.7847, 0.8418, 0.8574, 0.8167, 0.8574, 0.875, 0.8403, 0.8655, 0.8403, 0.8262, 0.8574, 0.9177, 0.7676, 0.9177, 0.7847, 0.9082, 0.8403, 0.9082, 0.7676, 0.9333, 0.7676, 0.875, 0.7847, 0.8845, 0.7847, 0.9238, 0.7676, 0.8906, 0.8574, 0.8906, 0.8403, 0.9001, 0.7847, 0.9001, 0.8574, 0.875, 0.8574, 0.9333, 0.8403, 0.9238, 0.8403, 0.8845, 0.7208, 0.8737, 0.7208, 0.8973, 0.6972, 0.8973, 0.6972, 0.8737, 0.7208, 0.9522, 0.6972, 0.9522, 0.6972, 0.9522, 0.7208, 0.9522, 0.6892, 0.8737, 0.6892, 0.8973, 0.6892, 0.8973, 0.6892, 0.8737, 0.6972, 0.8737, 0.6972, 0.8973, 0.6892, 0.8973, 0.6892, 0.8737, 0.6972, 0.9522, 0.6972, 0.9522, 0.6892, 0.913, 0.6892, 0.913, 0.6972, 0.9522, 0.7208, 0.9522, 0.7208, 0.913, 0.6972, 0.913, 0.7208, 0.9522, 0.6972, 0.9522, 0.6972, 0.913, 0.7208, 0.913, 0.215, 0.9279, 0.1466, 0.9279, 0.1466, 0.9173, 0.215, 0.9173, 0.215, 0.9173, 0.215, 0.9279, 0.215, 0.9279, 0.215, 0.9173, 0.1466, 0.9279, 0.1466, 0.9173, 0.1466, 0.9173, 0.1466, 0.9279, 0.215, 0.9591, 0.1466, 0.9591, 0.1466, 0.9591, 0.215, 0.9591, 0.1466, 0.8861, 0.215, 0.8861, 0.215, 0.8861, 0.1466, 0.8861, 0.2095, 0.9233, 0.2001, 0.9233, 0.2001, 0.8375, 0.2095, 0.8375, 0.2001, 0.9233, 0.2001, 0.8375, 0.2001, 0.8375, 0.2001, 0.9233, 0.1616, 0.9233, 0.1521, 0.9233, 0.1521, 0.8375, 0.1616, 0.8375, 0.1616, 0.8375, 0.1616, 0.9233, 0.1616, 0.9233, 0.1616, 0.8375, 0.1466, 0.7909, 0.215, 0.7909, 0.215, 0.7909, 0.1466, 0.7909, 0.215, 0.8394, 0.1466, 0.8394, 0.1466, 0.832, 0.215, 0.832, 0.215, 0.8707, 0.1466, 0.8707, 0.1466, 0.8707, 0.215, 0.8707, 0.215, 0.8221, 0.215, 0.8394, 0.215, 0.8394, 0.215, 0.832, 0.215, 0.8007, 0.1466, 0.8007, 0.1466, 0.7909, 0.215, 0.7909, 0.1466, 0.8221, 0.1466, 0.8221, 0.1466, 0.832, 0.1466, 0.8394, 0.1466, 0.8221, 0.1466, 0.832, 0.1466, 0.8394, 0.215, 0.8221, 0.215, 0.8221, 0.215, 0.832, 0.09918, 0.6668, 0.02583, 0.6668, 0.02583, 0.5832, 0.09918, 0.5832, 0.209, 0.2342, 0.041, 0.2342, 0.041, 0.0158, 0.209, 0.0158, 0.215, 0.9279, 0.1466, 0.9279, 0.1466, 0.9173, 0.215, 0.9173, 0.215, 0.9173, 0.215, 0.9279, 0.215, 0.9279, 0.215, 0.9173, 0.1466, 0.9279, 0.1466, 0.9173, 0.1466, 0.9173, 0.1466, 0.9279, 0.215, 0.9591, 0.1466, 0.9591, 0.1466, 0.9591, 0.215, 0.9591, 0.1466, 0.8861, 0.215, 0.8861, 0.215, 0.8861, 0.1466, 0.8861, 0.2095, 0.9233, 0.2001, 0.9233, 0.2001, 0.8375, 0.2095, 0.8375, 0.2001, 0.9233, 0.2001, 0.8375, 0.2001, 0.8375, 0.2001, 0.9233, 0.1616, 0.9233, 0.1521, 0.9233, 0.1521, 0.8375, 0.1616, 0.8375, 0.1616, 0.8375, 0.1616, 0.9233, 0.1616, 0.9233, 0.1616, 0.8375, 0.1466, 0.7909, 0.215, 0.7909, 0.215, 0.7909, 0.1466, 0.7909, 0.215, 0.8394, 0.1466, 0.8394, 0.1466, 0.832, 0.215, 0.832, 0.215, 0.8707, 0.1466, 0.8707, 0.1466, 0.8707, 0.215, 0.8707, 0.215, 0.8221, 0.215, 0.8394, 0.215, 0.8394, 0.215, 0.832, 0.215, 0.8007, 0.1466, 0.8007, 0.1466, 0.7909, 0.215, 0.7909, 0.1466, 0.8221, 0.1466, 0.8221, 0.1466, 0.832, 0.1466, 0.8394, 0.1466, 0.8221, 0.1466, 0.832, 0.1466, 0.8394, 0.215, 0.8221, 0.215, 0.8221, 0.215, 0.832, 0.2072, 0.8983, 0.1544, 0.8983, 0.1544, 0.8923, 0.2072, 0.8923, 0.09918, 0.6668, 0.02583, 0.6668, 0.02583, 0.5832, 0.09918, 0.5832, 0.2072, 0.9295, 0.1544, 0.9295, 0.1544, 0.9295, 0.2072, 0.9295, 0.1544, 0.861, 0.2072, 0.861, 0.2072, 0.861, 0.1544, 0.861, 0.209, 0.2342, 0.041, 0.2342, 0.041, 0.0158, 0.209, 0.0158, 0.215, 0.9279, 0.1466, 0.9279, 0.1466, 0.9173, 0.215, 0.9173, 0.215, 0.9173, 0.215, 0.9279, 0.215, 0.9279, 0.215, 0.9173, 0.1466, 0.9279, 0.1466, 0.9173, 0.1466, 0.9173, 0.1466, 0.9279, 0.215, 0.9591, 0.1466, 0.9591, 0.1466, 0.9591, 0.215, 0.9591, 0.1466, 0.8861, 0.215, 0.8861, 0.215, 0.8861, 0.1466, 0.8861, 0.2095, 0.9233, 0.2001, 0.9233, 0.2001, 0.8375, 0.2095, 0.8375, 0.2001, 0.9233, 0.2001, 0.8375, 0.2001, 0.8375, 0.2001, 0.9233, 0.1616, 0.9233, 0.1521, 0.9233, 0.1521, 0.8375, 0.1616, 0.8375, 0.1616, 0.8375, 0.1616, 0.9233, 0.1616, 0.9233, 0.1616, 0.8375, 0.1466, 0.7909, 0.215, 0.7909, 0.215, 0.7909, 0.1466, 0.7909, 0.215, 0.8394, 0.1466, 0.8394, 0.1466, 0.832, 0.215, 0.832, 0.215, 0.8707, 0.1466, 0.8707, 0.1466, 0.8707, 0.215, 0.8707, 0.215, 0.8221, 0.215, 0.8394, 0.215, 0.8394, 0.215, 0.832, 0.215, 0.8007, 0.1466, 0.8007, 0.1466, 0.7909, 0.215, 0.7909, 0.1466, 0.8221, 0.1466, 0.8221, 0.1466, 0.832, 0.1466, 0.8394, 0.1466, 0.8221, 0.1466, 0.832, 0.1466, 0.8394, 0.215, 0.8221, 0.215, 0.8221, 0.215, 0.832, 0.2072, 0.8983, 0.1544, 0.8983, 0.1544, 0.8923, 0.2072, 0.8923, 0.09918, 0.6668, 0.02583, 0.6668, 0.02583, 0.5832, 0.09918, 0.5832, 0.2072, 0.9295, 0.1544, 0.9295, 0.1544, 0.9295, 0.2072, 0.9295, 0.1544, 0.861, 0.2072, 0.861, 0.2072, 0.861, 0.1544, 0.861, 0.209, 0.2342, 0.041, 0.2342, 0.041, 0.0158, 0.209, 0.0158, 0.215, 0.9279, 0.1466, 0.9279, 0.1466, 0.9173, 0.215, 0.9173, 0.215, 0.9173, 0.215, 0.9279, 0.215, 0.9279, 0.215, 0.9173, 0.1466, 0.9279, 0.1466, 0.9173, 0.1466, 0.9173, 0.1466, 0.9279, 0.215, 0.9591, 0.1466, 0.9591, 0.1466, 0.9591, 0.215, 0.9591, 0.1466, 0.8861, 0.215, 0.8861, 0.215, 0.8861, 0.1466, 0.8861, 0.2095, 0.9233, 0.2001, 0.9233, 0.2001, 0.8375, 0.2095, 0.8375, 0.2001, 0.9233, 0.2001, 0.8375, 0.2001, 0.8375, 0.2001, 0.9233, 0.1616, 0.9233, 0.1521, 0.9233, 0.1521, 0.8375, 0.1616, 0.8375, 0.1616, 0.8375, 0.1616, 0.9233, 0.1616, 0.9233, 0.1616, 0.8375, 0.1466, 0.7909, 0.215, 0.7909, 0.215, 0.7909, 0.1466, 0.7909, 0.215, 0.8394, 0.1466, 0.8394, 0.1466, 0.832, 0.215, 0.832, 0.215, 0.8707, 0.1466, 0.8707, 0.1466, 0.8707, 0.215, 0.8707, 0.215, 0.8221, 0.215, 0.8394, 0.215, 0.8394, 0.215, 0.832, 0.215, 0.8007, 0.1466, 0.8007, 0.1466, 0.7909, 0.215, 0.7909, 0.1466, 0.8221, 0.1466, 0.8221, 0.1466, 0.832, 0.1466, 0.8394, 0.1466, 0.8221, 0.1466, 0.832, 0.1466, 0.8394, 0.215, 0.8221, 0.215, 0.8221, 0.215, 0.832, 0.2072, 0.8983, 0.1544, 0.8983, 0.1544, 0.8923, 0.2072, 0.8923, 0.09918, 0.6668, 0.02583, 0.6668, 0.02583, 0.5832, 0.09918, 0.5832, 0.2072, 0.9295, 0.1544, 0.9295, 0.1544, 0.9295, 0.2072, 0.9295, 0.1544, 0.861, 0.2072, 0.861, 0.2072, 0.861, 0.1544, 0.861, 0.215, 0.9279, 0.1466, 0.9279, 0.1466, 0.9173, 0.215, 0.9173, 0.215, 0.9173, 0.215, 0.9279, 0.215, 0.9279, 0.215, 0.9173, 0.1466, 0.9279, 0.1466, 0.9173, 0.1466, 0.9173, 0.1466, 0.9279, 0.215, 0.9591, 0.1466, 0.9591, 0.1466, 0.9591, 0.215, 0.9591, 0.1466, 0.8861, 0.215, 0.8861, 0.215, 0.8861, 0.1466, 0.8861, 0.2095, 0.9233, 0.2001, 0.9233, 0.2001, 0.8375, 0.2095, 0.8375, 0.2001, 0.9233, 0.2001, 0.8375, 0.2001, 0.8375, 0.2001, 0.9233, 0.1616, 0.9233, 0.1521, 0.9233, 0.1521, 0.8375, 0.1616, 0.8375, 0.1616, 0.8375, 0.1616, 0.9233, 0.1616, 0.9233, 0.1616, 0.8375, 0.1466, 0.7909, 0.215, 0.7909, 0.215, 0.7909, 0.1466, 0.7909, 0.215, 0.8394, 0.1466, 0.8394, 0.1466, 0.832, 0.215, 0.832, 0.215, 0.8707, 0.1466, 0.8707, 0.1466, 0.8707, 0.215, 0.8707, 0.215, 0.8221, 0.215, 0.8394, 0.215, 0.8394, 0.215, 0.832, 0.215, 0.8007, 0.1466, 0.8007, 0.1466, 0.7909, 0.215, 0.7909, 0.1466, 0.8221, 0.1466, 0.8221, 0.1466, 0.832, 0.1466, 0.8394, 0.1466, 0.8221, 0.1466, 0.832, 0.1466, 0.8394, 0.215, 0.8221, 0.215, 0.8221, 0.215, 0.832, 0.09918, 0.6668, 0.02583, 0.6668, 0.02583, 0.5832, 0.09918, 0.5832, 0.209, 0.2342, 0.041, 0.2342, 0.041, 0.0158, 0.209, 0.0158, 0.215, 0.9279, 0.1466, 0.9279, 0.1466, 0.9173, 0.215, 0.9173, 0.215, 0.9173, 0.215, 0.9279, 0.215, 0.9279, 0.215, 0.9173, 0.1466, 0.9279, 0.1466, 0.9173, 0.1466, 0.9173, 0.1466, 0.9279, 0.215, 0.9591, 0.1466, 0.9591, 0.1466, 0.9591, 0.215, 0.9591, 0.1466, 0.8861, 0.215, 0.8861, 0.215, 0.8861, 0.1466, 0.8861, 0.2095, 0.9233, 0.2001, 0.9233, 0.2001, 0.8375, 0.2095, 0.8375, 0.2001, 0.9233, 0.2001, 0.8375, 0.2001, 0.8375, 0.2001, 0.9233, 0.1616, 0.9233, 0.1521, 0.9233, 0.1521, 0.8375, 0.1616, 0.8375, 0.1616, 0.8375, 0.1616, 0.9233, 0.1616, 0.9233, 0.1616, 0.8375, 0.1466, 0.7909, 0.215, 0.7909, 0.215, 0.7909, 0.1466, 0.7909, 0.215, 0.8394, 0.1466, 0.8394, 0.1466, 0.832, 0.215, 0.832, 0.215, 0.8707, 0.1466, 0.8707, 0.1466, 0.8707, 0.215, 0.8707, 0.215, 0.8221, 0.215, 0.8394, 0.215, 0.8394, 0.215, 0.832, 0.215, 0.8007, 0.1466, 0.8007, 0.1466, 0.7909, 0.215, 0.7909, 0.1466, 0.8221, 0.1466, 0.8221, 0.1466, 0.832, 0.1466, 0.8394, 0.1466, 0.8221, 0.1466, 0.832, 0.1466, 0.8394, 0.215, 0.8221, 0.215, 0.8221, 0.215, 0.832, 0.2072, 0.8983, 0.1544, 0.8983, 0.1544, 0.8923, 0.2072, 0.8923, 0.09918, 0.6668, 0.02583, 0.6668, 0.02583, 0.5832, 0.09918, 0.5832, 0.2072, 0.9295, 0.1544, 0.9295, 0.1544, 0.9295, 0.2072, 0.9295, 0.1544, 0.861, 0.2072, 0.861, 0.2072, 0.861, 0.1544, 0.861, 0.209, 0.2342, 0.041, 0.2342, 0.041, 0.0158, 0.209, 0.0158, 0.215, 0.9279, 0.1466, 0.9279, 0.1466, 0.9173, 0.215, 0.9173, 0.215, 0.9173, 0.215, 0.9279, 0.215, 0.9279, 0.215, 0.9173, 0.1466, 0.9279, 0.1466, 0.9173, 0.1466, 0.9173, 0.1466, 0.9279, 0.215, 0.9591, 0.1466, 0.9591, 0.1466, 0.9591, 0.215, 0.9591, 0.1466, 0.8861, 0.215, 0.8861, 0.215, 0.8861, 0.1466, 0.8861, 0.2095, 0.9233, 0.2001, 0.9233, 0.2001, 0.8375, 0.2095, 0.8375, 0.2001, 0.9233, 0.2001, 0.8375, 0.2001, 0.8375, 0.2001, 0.9233, 0.1616, 0.9233, 0.1521, 0.9233, 0.1521, 0.8375, 0.1616, 0.8375, 0.1616, 0.8375, 0.1616, 0.9233, 0.1616, 0.9233, 0.1616, 0.8375, 0.1466, 0.7909, 0.215, 0.7909, 0.215, 0.7909, 0.1466, 0.7909, 0.215, 0.8394, 0.1466, 0.8394, 0.1466, 0.832, 0.215, 0.832, 0.215, 0.8707, 0.1466, 0.8707, 0.1466, 0.8707, 0.215, 0.8707, 0.215, 0.8221, 0.215, 0.8394, 0.215, 0.8394, 0.215, 0.832, 0.215, 0.8007, 0.1466, 0.8007, 0.1466, 0.7909, 0.215, 0.7909, 0.1466, 0.8221, 0.1466, 0.8221, 0.1466, 0.832, 0.1466, 0.8394, 0.1466, 0.8221, 0.1466, 0.832, 0.1466, 0.8394, 0.215, 0.8221, 0.215, 0.8221, 0.215, 0.832, 0.2072, 0.8983, 0.1544, 0.8983, 0.1544, 0.8923, 0.2072, 0.8923, 0.09918, 0.6668, 0.02583, 0.6668, 0.02583, 0.5832, 0.09918, 0.5832, 0.2072, 0.9295, 0.1544, 0.9295, 0.1544, 0.9295, 0.2072, 0.9295, 0.1544, 0.861, 0.2072, 0.861, 0.2072, 0.861, 0.1544, 0.861, 0.209, 0.2342, 0.041, 0.2342, 0.041, 0.0158, 0.209, 0.0158, 0.215, 0.9279, 0.1466, 0.9279, 0.1466, 0.9173, 0.215, 0.9173, 0.215, 0.9173, 0.215, 0.9279, 0.215, 0.9279, 0.215, 0.9173, 0.1466, 0.9279, 0.1466, 0.9173, 0.1466, 0.9173, 0.1466, 0.9279, 0.215, 0.9591, 0.1466, 0.9591, 0.1466, 0.9591, 0.215, 0.9591, 0.1466, 0.8861, 0.215, 0.8861, 0.215, 0.8861, 0.1466, 0.8861, 0.2095, 0.9233, 0.2001, 0.9233, 0.2001, 0.8375, 0.2095, 0.8375, 0.2001, 0.9233, 0.2001, 0.8375, 0.2001, 0.8375, 0.2001, 0.9233, 0.1616, 0.9233, 0.1521, 0.9233, 0.1521, 0.8375, 0.1616, 0.8375, 0.1616, 0.8375, 0.1616, 0.9233, 0.1616, 0.9233, 0.1616, 0.8375, 0.1466, 0.7909, 0.215, 0.7909, 0.215, 0.7909, 0.1466, 0.7909, 0.215, 0.8394, 0.1466, 0.8394, 0.1466, 0.832, 0.215, 0.832, 0.215, 0.8707, 0.1466, 0.8707, 0.1466, 0.8707, 0.215, 0.8707, 0.215, 0.8221, 0.215, 0.8394, 0.215, 0.8394, 0.215, 0.832, 0.215, 0.8007, 0.1466, 0.8007, 0.1466, 0.7909, 0.215, 0.7909, 0.1466, 0.8221, 0.1466, 0.8221, 0.1466, 0.832, 0.1466, 0.8394, 0.1466, 0.8221, 0.1466, 0.832, 0.1466, 0.8394, 0.215, 0.8221, 0.215, 0.8221, 0.215, 0.832, 0.2072, 0.8983, 0.1544, 0.8983, 0.1544, 0.8923, 0.2072, 0.8923, 0.09918, 0.6668, 0.02583, 0.6668, 0.02583, 0.5832, 0.09918, 0.5832, 0.2072, 0.9295, 0.1544, 0.9295, 0.1544, 0.9295, 0.2072, 0.9295, 0.1544, 0.861, 0.2072, 0.861, 0.2072, 0.861, 0.1544, 0.861, 0.3038, 0.8386, 0.3038, 0.8579, 0.3038, 0.8579, 0.3038, 0.8386, 0.3038, 0.8386, 0.3038, 0.8579, 0.2622, 0.8579, 0.2622, 0.8386, 0.2622, 0.8074, 0.3038, 0.8074, 0.3038, 0.8074, 0.2622, 0.8074, 0.3038, 0.8892, 0.2622, 0.8892, 0.2622, 0.8892, 0.3038, 0.8892, 0.2622, 0.8386, 0.2622, 0.8579, 0.2622, 0.8579, 0.2622, 0.8386, 0.3038, 0.867, 0.3038, 0.8863, 0.3038, 0.8863, 0.3038, 0.867, 0.3038, 0.867, 0.3038, 0.8863, 0.2622, 0.8863, 0.2622, 0.867, 0.2622, 0.8358, 0.3038, 0.8358, 0.3038, 0.8358, 0.2622, 0.8358, 0.3038, 0.9176, 0.2622, 0.9176, 0.2622, 0.9176, 0.3038, 0.9176, 0.2622, 0.867, 0.2622, 0.8863, 0.2622, 0.8863, 0.2622, 0.867])
me_cube_017.materials.append(mat_citybits_texture_002)
me_cube_017.update()
me_cube_017.normals_split_custom_set([tuple(v) for v in zip(*[iter([0.0, 1.0, 0.0, 0.0, 1.0, 0.0, 0.0, 1.0, 0.0, 0.0, 1.0, 0.0, -9.763e-08, 8.932e-08, 1.0, -2.676e-07, 1.151e-07, 1.0, 5.352e-07, 1.151e-07, 1.0, -1.678e-08, 8.969e-08, 1.0, 1.0, 0.0, 0.0, 1.0, 0.0, 0.0, 1.0, 0.0, 0.0, 1.0, 0.0, 0.0, -3.058e-07, 9.006e-08, 1.0, -1.259e-07, -1.501e-14, 1.0, -2.838e-07, -1.501e-14, 1.0, -1.529e-07, 9.006e-08, 1.0, -1.529e-07, 9.006e-08, 1.0, 1.58e-07, 0.0, 1.0, -1.58e-07, 0.0, 1.0, -1.678e-08, 8.969e-08, 1.0, -1.0, 0.0, 0.0, -1.0, 0.0, 0.0, -1.0, 0.0, 0.0, -1.0, 0.0, 0.0, 0.0, -1.0, 0.0, 0.0, -1.0, 0.0, 0.0, -1.0, 0.0, 0.0, -1.0, 0.0, 0.0, -1.0, 0.0, 0.0, -1.0, 0.0, 0.0, -1.0, 0.0, 0.0, -1.0, 0.0, -1.0, -5.322e-09, 0.0, -1.0, -5.322e-09, 0.0, -1.0, -5.322e-09, 0.0, -1.0, -5.322e-09, 0.0, -1.678e-08, 8.969e-08, 1.0, -4.751e-08, 1.97e-08, 1.0, 9.501e-08, -1.501e-14, 1.0, 9.501e-08, 0.0, 1.0, -4.751e-08, 1.97e-08, 1.0, -1.935e-07, 1.97e-08, 1.0, -6.294e-08, -1.501e-14, 1.0, 9.501e-08, -1.501e-14, 1.0, -1.935e-07, 1.97e-08, 1.0, -9.763e-08, 8.932e-08, 1.0, -6.294e-08, 0.0, 1.0, -6.294e-08, -1.501e-14, 1.0, -4.751e-08, 1.713e-08, 1.0, -1.419e-07, -3.384e-14, 1.0, -1.419e-07, -3.384e-14, 1.0, -4.956e-07, 2.884e-08, 1.0, 0.0, 5.183e-08, 1.0, -3.058e-07, 9.006e-08, 1.0, -2.207e-07, 1.19e-07, 1.0, 0.0, 5.183e-08, 1.0, -1.529e-07, 9.006e-08, 1.0, -4.751e-08, 1.713e-08, 1.0, -4.956e-07, 2.884e-08, 1.0, -6.815e-07, 1.19e-07, 1.0, -7.126e-08, 1.97e-08, 1.0, -1.529e-07, 9.006e-08, 1.0, -2.838e-07, -1.501e-14, 1.0, -2.209e-07, 1.501e-14, 1.0, -3.058e-07, 9.006e-08, 1.0, -1.425e-07, 1.97e-08, 1.0, -6.294e-08, 1.501e-14, 1.0, -1.259e-07, -1.501e-14, 1.0, -1.425e-07, 1.97e-08, 1.0, -7.126e-08, 1.97e-08, 1.0, -2.209e-07, 1.501e-14, 1.0, -6.294e-08, 1.501e-14, 1.0, 3.063e-07, 3.042e-08, 1.0, -1.678e-08, 8.969e-08, 1.0, 5.352e-07, 1.151e-07, 1.0, 2.088e-07, 1.553e-08, 1.0, -9.763e-08, 8.932e-08, 1.0, -4.421e-07, 4.372e-08, 1.0, -2.571e-07, 1.553e-08, 1.0, -2.676e-07, 1.151e-07, 1.0, -4.421e-07, 4.372e-08, 1.0, 3.063e-07, 3.042e-08, 1.0, 2.088e-07, 1.553e-08, 1.0, -2.571e-07, 1.553e-08, 1.0, -4.751e-08, 1.713e-08, 1.0, -1.529e-07, 9.006e-08, 1.0, 4.608e-07, 1.19e-07, 1.0, 4.327e-07, 2.884e-08, 1.0, -1.678e-08, 8.969e-08, 1.0, 3.063e-07, 3.042e-08, 1.0, -4.327e-07, 2.884e-08, 1.0, -4.608e-07, 1.19e-07, 1.0, 3.063e-07, 3.042e-08, 1.0, -4.751e-08, 1.713e-08, 1.0, 4.327e-07, 2.884e-08, 1.0, -4.327e-07, 2.884e-08, 1.0, -1.529e-07, 9.006e-08, 1.0, -7.126e-08, 1.97e-08, 1.0, 1.58e-07, 0.0, 1.0, 1.58e-07, 0.0, 1.0, -7.126e-08, 1.97e-08, 1.0, -4.751e-08, 1.97e-08, 1.0, -1.58e-07, 0.0, 1.0, 1.58e-07, 0.0, 1.0, -4.751e-08, 1.97e-08, 1.0, -1.678e-08, 8.969e-08, 1.0, -1.58e-07, 0.0, 1.0, -1.58e-07, 0.0, 1.0, 0.0, -1.0, 0.0, 0.0, -1.0, 0.0, 0.0, -1.0, 0.0, 0.0, -1.0, 0.0, 1.0, 0.0, 0.0, 1.0, 0.0, 0.0, 1.0, 0.0, 0.0, 1.0, 0.0, 0.0, 0.0, 1.0, 0.0, 0.0, 1.0, 0.0, 0.0, 1.0, 0.0, 0.0, 1.0, 0.0, -1.0, 0.0, 0.0, -1.0, 0.0, 0.0, -1.0, 0.0, 0.0, -1.0, 0.0, 0.0, 1.0, -5.322e-09, 0.0, 1.0, -5.322e-09, 0.0, 1.0, -5.322e-09, 0.0, 1.0, -5.322e-09, 0.0, 0.0, -1.0, 0.0, 0.0, -1.0, 0.0, 0.0, -1.0, 0.0, 0.0, -1.0, 0.0, 1.0, 0.0, 0.0, 1.0, 0.0, 0.0, 1.0, 0.0, 0.0, 1.0, 0.0, 0.0, 0.0, 1.0, 0.0, 0.0, 1.0, 0.0, 0.0, 1.0, 0.0, 0.0, 1.0, 0.0, 0.0, 1.0, 0.0, 0.0, 1.0, 0.0, 0.0, 1.0, 0.0, 0.0, 1.0, 0.0, -1.0, 5.322e-08, 0.0, -1.0, 5.322e-08, 0.0, -1.0, 5.322e-08, 0.0, -1.0, 5.322e-08, 0.0, 1.0, -1.064e-08, 0.0, 1.0, -1.064e-08, 0.0, 1.0, -1.064e-08, 0.0, 1.0, -1.064e-08, 0.0, -5.96e-07, 1.0, 0.0, -5.96e-07, 1.0, 0.0, -5.96e-07, 1.0, 0.0, -5.96e-07, 1.0, 0.0, 2.22e-14, 1.0, -9.313e-08, 2.22e-14, 1.0, -9.313e-08, 2.22e-14, 1.0, -9.313e-08, 2.22e-14, 1.0, -9.313e-08, 1.0, 0.0, 0.0, 1.0, 0.0, 0.0, 1.0, 0.0, 0.0, 1.0, 0.0, 0.0, -1.0, 0.0, 0.0, -1.0, 0.0, 0.0, -1.0, 0.0, 0.0, -1.0, 0.0, 0.0, -1.0, -7.164e-09, 0.0, -1.0, -7.164e-09, 0.0, -1.0, -7.164e-09, 0.0, -1.0, -7.164e-09, 0.0, 0.0, -1.0, 0.0, 0.0, -1.0, 0.0, 0.0, -1.0, 0.0, 0.0, -1.0, 0.0, 0.0, -1.0, 0.0, 0.0, -1.0, 0.0, 0.0, -1.0, 0.0, 0.0, -1.0, 0.0, -6.294e-08, 0.0, 1.0, -9.763e-08, 8.932e-08, 1.0, -1.678e-08, 8.969e-08, 1.0, 9.501e-08, 0.0, 1.0, 4.608e-07, 1.19e-07, 1.0, -1.529e-07, 9.006e-08, 1.0, -1.678e-08, 8.969e-08, 1.0, -4.608e-07, 1.19e-07, 1.0, -2.207e-07, 1.19e-07, 1.0, -3.058e-07, 9.006e-08, 1.0, -1.529e-07, 9.006e-08, 1.0, -6.815e-07, 1.19e-07, 1.0, 0.0, 1.0, 0.0, 0.0, 1.0, 0.0, 0.0, 1.0, 0.0, 0.0, 1.0, 0.0, 1.0, 0.0, 0.0, 1.0, 0.0, 0.0, 1.0, 0.0, 0.0, 1.0, 0.0, 0.0, -1.425e-07, 1.97e-08, 1.0, -1.259e-07, 6.634e-08, 1.0, 3.997e-08, 6.634e-08, 1.0, -7.126e-08, 1.97e-08, 1.0, -7.126e-08, 1.97e-08, 1.0, -1.658e-07, 6.634e-08, 1.0, 1.658e-07, 6.634e-08, 1.0, -4.751e-08, 1.97e-08, 1.0, -1.0, 0.0, 0.0, -1.0, 0.0, 0.0, -1.0, 0.0, 0.0, -1.0, 0.0, 0.0, -4.751e-08, 1.97e-08, 1.0, -5.667e-08, 5.121e-08, 1.0, -2.507e-07, 6.24e-08, 1.0, -2.288e-07, 6.634e-08, 1.0, -5.667e-08, 5.121e-08, 1.0, -1.987e-07, -4.737e-14, 1.0, -1.987e-07, -4.737e-14, 1.0, -2.507e-07, 6.24e-08, 1.0, -5.96e-07, 1.192e-07, 1.0, -1.935e-07, 1.97e-08, 1.0, -3.946e-07, 6.634e-08, 1.0, -5.96e-07, 1.192e-07, 1.0, -5.667e-08, 5.121e-08, 1.0, -7.126e-08, 1.97e-08, 1.0, 3.997e-08, 6.634e-08, 1.0, 6.133e-08, 6.24e-08, 1.0, -1.425e-07, 1.97e-08, 1.0, -1.133e-07, 5.121e-08, 1.0, -9.468e-08, 6.24e-08, 1.0, -1.259e-07, 6.634e-08, 1.0, -1.133e-07, 5.121e-08, 1.0, -5.667e-08, 5.121e-08, 1.0, 6.133e-08, 6.24e-08, 1.0, -9.468e-08, 6.24e-08, 1.0, -7.126e-08, 1.97e-08, 1.0, -5.667e-08, 5.121e-08, 1.0, -1.56e-07, 6.24e-08, 1.0, -1.658e-07, 6.634e-08, 1.0, -5.667e-08, 5.121e-08, 1.0, -5.667e-08, 5.121e-08, 1.0, 1.56e-07, 6.24e-08, 1.0, -1.56e-07, 6.24e-08, 1.0, -5.667e-08, 5.121e-08, 1.0, -4.751e-08, 1.97e-08, 1.0, 1.658e-07, 6.634e-08, 1.0, 1.56e-07, 6.24e-08, 1.0, 0.0, 1.0, 0.0, 0.0, 1.0, 0.0, 0.0, 1.0, 0.0, 0.0, 1.0, 0.0, -1.0, 0.0, 0.0, -1.0, 0.0, 0.0, -1.0, 0.0, 0.0, -1.0, 0.0, 0.0, 0.0, -1.0, 0.0, 0.0, -1.0, 0.0, 0.0, -1.0, 0.0, 0.0, -1.0, 0.0, 1.0, 0.0, 0.0, 1.0, 0.0, 0.0, 1.0, 0.0, 0.0, 1.0, 0.0, 0.0, -1.0, 5.322e-08, 0.0, -1.0, 5.322e-08, 0.0, -1.0, 5.322e-08, 0.0, -1.0, 5.322e-08, 0.0, 0.0, 1.0, 0.0, 0.0, 1.0, 0.0, 0.0, 1.0, 0.0, 0.0, 1.0, 0.0, 1.0, 0.0, 0.0, 1.0, 0.0, 0.0, 1.0, 0.0, 0.0, 1.0, 0.0, 0.0, 0.0, -1.0, 0.0, 0.0, -1.0, 0.0, 0.0, -1.0, 0.0, 0.0, -1.0, 0.0, 0.0, -1.0, 0.0, 0.0, -1.0, 0.0, 0.0, -1.0, 0.0, 0.0, -1.0, 0.0, -3.946e-07, 6.634e-08, 1.0, -1.935e-07, 1.97e-08, 1.0, -4.751e-08, 1.97e-08, 1.0, -2.288e-07, 6.634e-08, 1.0, -3.824e-08, 0.0, 1.0, -3.824e-08, 0.0, 1.0, 1.293e-07, 0.0, 1.0, 1.293e-07, 0.0, 1.0, 0.0, 0.0, 1.0, 0.0, 0.0, 1.0, 0.0, 0.0, 1.0, 0.0, 0.0, 1.0, 1.0, 0.0, 0.0, 1.0, 0.0, 0.0, 1.0, 0.0, 0.0, 1.0, 0.0, 0.0, -1.0, 0.0, 0.0, -1.0, 0.0, 0.0, -1.0, 0.0, 0.0, -1.0, 0.0, 0.0, 0.0, 1.0, 0.0, 0.0, 1.0, 0.0, 0.0, 1.0, 0.0, 0.0, 1.0, 0.0, 0.0, -1.0, 0.0, 0.0, -1.0, 0.0, 0.0, -1.0, 0.0, 0.0, -1.0, 0.0, 0.0, 0.0, 1.0, 0.0, 0.0, 1.0, 0.0, 0.0, 1.0, 0.0, 0.0, 1.0, -1.0, 0.0, 0.0, -1.0, 0.0, 0.0, -1.0, 0.0, 0.0, -1.0, 0.0, 0.0, 0.0, 0.0, 1.0, 0.0, 0.0, 1.0, 0.0, 0.0, 1.0, 0.0, 0.0, 1.0, 1.0, 0.0, 0.0, 1.0, 0.0, 0.0, 1.0, 0.0, 0.0, 1.0, 0.0, 0.0, 0.0, 0.0, 1.0, 0.0, 0.0, 1.0, 0.0, 0.0, 1.0, 0.0, 0.0, 1.0, 0.0, 1.0, -8.783e-08, 0.0, 1.0, -8.783e-08, 0.0, 1.0, -8.783e-08, 0.0, 1.0, -8.783e-08, 1.0, 0.0, 0.0, 1.0, 0.0, 0.0, 1.0, 0.0, 0.0, 1.0, 0.0, 0.0, -1.0, 0.0, 0.0, -1.0, 0.0, 0.0, -1.0, 0.0, 0.0, -1.0, 0.0, 0.0, 0.0, 0.0, 1.0, 0.0, 0.0, 1.0, 0.0, 0.0, 1.0, 0.0, 0.0, 1.0, 0.0, 1.0, 0.0, 0.0, 1.0, 0.0, 0.0, 1.0, 0.0, 0.0, 1.0, 0.0, 0.0, -1.0, 0.0, 0.0, -1.0, 0.0, 0.0, -1.0, 0.0, 0.0, -1.0, 0.0, 0.0, 0.0, 1.0, 0.0, 0.0, 1.0, 0.0, 0.0, 1.0, 0.0, 0.0, 1.0, 1.816e-08, 0.0, 1.0, 1.816e-08, 0.0, 1.0, 7.361e-08, 0.0, 1.0, 7.361e-08, 0.0, 1.0, 1.809e-14, 0.0, 1.0, 5.202e-14, 0.0, 1.0, -3.824e-08, 0.0, 1.0, -3.824e-08, 0.0, 1.0, 5.202e-14, 0.0, 1.0, 1.494e-07, 0.0, 1.0, 1.293e-07, 0.0, 1.0, -3.824e-08, 0.0, 1.0, 1.494e-07, 0.0, 1.0, 1.494e-07, 0.0, 1.0, 1.293e-07, 0.0, 1.0, 1.293e-07, 0.0, 1.0, 1.494e-07, 0.0, 1.0, 1.809e-14, 0.0, 1.0, -3.824e-08, 0.0, 1.0, 1.293e-07, 0.0, 1.0, 0.0, 0.0, 1.0, 0.0, 0.0, 1.0, 1.816e-08, 0.0, 1.0, 1.816e-08, 0.0, 1.0, 0.0, 0.0, 1.0, 5.202e-14, 0.0, 1.0, 7.361e-08, 0.0, 1.0, 1.816e-08, 0.0, 1.0, 5.202e-14, 0.0, 1.0, 1.809e-14, 0.0, 1.0, 7.361e-08, 0.0, 1.0, 7.361e-08, 0.0, 1.0, 1.809e-14, 0.0, 1.0, 0.0, 0.0, 1.0, 1.816e-08, 0.0, 1.0, 7.361e-08, 0.0, 1.0, 0.0, 0.0, 1.0, 0.0, 0.0, 1.0, 0.0, 0.0, 1.0, 0.0, 0.0, 1.0, 0.0, 1.0, 0.0, 0.0, 1.0, 0.0, 0.0, 1.0, 0.0, 0.0, 1.0, 0.0, -1.0, 0.0, 0.0, -1.0, 0.0, 0.0, -1.0, 0.0, 0.0, -1.0, 0.0, 0.0, -0.7071, 0.0, 0.7071, -0.7071, 0.0, 0.7071, -0.7071, 0.0, 0.7071, -0.7071, 0.0, 0.7071, -0.7071, 0.7071, 0.0, -0.7071, 0.7071, 0.0, -0.7071, 0.7071, 0.0, -0.7071, 0.7071, 0.0, 0.0, 0.7071, -0.7071, 0.0, 0.7071, -0.7071, 0.0, 0.7071, -0.7071, 0.0, 0.7071, -0.7071, 0.0, 0.7071, 0.7071, 0.0, 0.7071, 0.7071, 0.0, 0.7071, 0.7071, 0.0, 0.7071, 0.7071, 0.0, 0.0, 1.0, 0.0, 0.0, 1.0, 0.0, 0.0, 1.0, 0.0, 0.0, 1.0, 1.0, 0.0, 0.0, 1.0, 0.0, 0.0, 1.0, 0.0, 0.0, 1.0, 0.0, 0.0, -1.0, 0.0, 0.0, -1.0, 0.0, 0.0, -1.0, 0.0, 0.0, -1.0, 0.0, 0.0, 0.0, 1.0, 0.0, 0.0, 1.0, 0.0, 0.0, 1.0, 0.0, 0.0, 1.0, 0.0, 0.0, -1.0, 0.0, 0.0, -1.0, 0.0, 0.0, -1.0, 0.0, 0.0, -1.0, 0.0, 0.0, 0.0, 1.0, 0.0, 0.0, 1.0, 0.0, 0.0, 1.0, 0.0, 0.0, 1.0, -1.0, 0.0, 0.0, -1.0, 0.0, 0.0, -1.0, 0.0, 0.0, -1.0, 0.0, 0.0, 0.0, 0.0, 1.0, 0.0, 0.0, 1.0, 0.0, 0.0, 1.0, 0.0, 0.0, 1.0, 1.0, 0.0, 0.0, 1.0, 0.0, 0.0, 1.0, 0.0, 0.0, 1.0, 0.0, 0.0, 0.0, -1.0, 0.0, 0.0, -1.0, 0.0, 0.0, -1.0, 0.0, 0.0, -1.0, 0.0, 0.0, 0.0, 1.0, 0.0, 0.0, 1.0, 0.0, 0.0, 1.0, 0.0, 0.0, 1.0, 0.0, 1.0, 0.0, 0.0, 1.0, 0.0, 0.0, 1.0, 0.0, 0.0, 1.0, 0.0, 1.0, 0.0, 0.0, 1.0, 0.0, 0.0, 1.0, 0.0, 0.0, 1.0, 0.0, 0.0, 0.0, -0.7071, 0.7071, 0.0, -0.7071, 0.7071, 0.0, -0.7071, 0.7071, 0.0, -0.7071, 0.7071, -1.0, -1.561e-06, 0.0, -1.0, -1.561e-06, 0.0, -1.0, -1.561e-06, 0.0, -1.0, 0.0, 0.0, -1.0, 0.0, 0.0, -1.0, 0.0, 0.0, -1.0, 0.0, 0.0, 1.0, 0.0, 0.0, 1.0, 0.0, 0.0, 1.0, 0.0, 0.0, 0.0, 0.0, 1.0, 0.0, 0.0, 1.0, 0.0, 0.0, 1.0, 0.0, 0.0, 1.0, 0.0, 0.0, 1.0, 0.0, 0.0, 1.0, 0.0, 0.0, 1.0, 0.0, 0.0, 1.0, 0.0, 0.0, 1.0, 0.0, 0.0, 1.0, 0.0, 0.0, 1.0, 0.0, 0.0, 1.0, 1.0, 0.0, 0.0, 1.0, 0.0, 0.0, 1.0, 0.0, 0.0, 1.0, 0.0, 0.0, -1.0, 0.0, 0.0, -1.0, 0.0, 0.0, -1.0, 0.0, 0.0, -1.0, 0.0, 0.0, 0.0, 1.0, 0.0, 0.0, 1.0, 0.0, 0.0, 1.0, 0.0, 0.0, 1.0, 0.0, 0.0, -1.0, 0.0, 0.0, -1.0, 0.0, 0.0, -1.0, 0.0, 0.0, -1.0, 0.0, 0.0, 0.0, 1.0, 0.0, 0.0, 1.0, 0.0, 0.0, 1.0, 0.0, 0.0, 1.0, -1.0, 0.0, 0.0, -1.0, 0.0, 0.0, -1.0, 0.0, 0.0, -1.0, 0.0, 0.0, 0.0, 0.0, 1.0, 0.0, 0.0, 1.0, 0.0, 0.0, 1.0, 0.0, 0.0, 1.0, 1.0, 0.0, 0.0, 1.0, 0.0, 0.0, 1.0, 0.0, 0.0, 1.0, 0.0, 0.0, 0.0, -1.0, 0.0, 0.0, -1.0, 0.0, 0.0, -1.0, 0.0, 0.0, -1.0, 0.0, 0.0, 0.0, 1.0, 0.0, 0.0, 1.0, 0.0, 0.0, 1.0, 0.0, 0.0, 1.0, 0.0, 1.0, 0.0, 0.0, 1.0, 0.0, 0.0, 1.0, 0.0, 0.0, 1.0, 0.0, 1.0, 1.071e-07, 0.0, 1.0, 0.0, 0.0, 1.0, 0.0, 0.0, 1.0, 1.887e-07, 0.0, 0.0, -0.7071, 0.7071, 0.0, -0.7071, 0.7071, 0.0, -0.7071, 0.7071, 0.0, -0.7071, 0.7071, -1.0, 0.0, 0.0, -1.0, 0.0, 0.0, -1.0, 0.0, 0.0, -1.0, 0.0, 0.0, -1.0, 0.0, 0.0, -1.0, 0.0, 0.0, -1.0, 0.0, 0.0, 1.0, 7.803e-07, 0.0, 1.0, 1.071e-07, 0.0, 1.0, 1.887e-07, 0.0, 0.0, 0.0, 1.0, 0.0, 0.0, 1.0, 0.0, 0.0, 1.0, 0.0, 0.0, 1.0, 0.0, 0.0, 1.0, 0.0, 0.0, 1.0, 0.0, 0.0, 1.0, 0.0, 0.0, 1.0, 0.0, 1.0, 0.0, 0.0, 1.0, 0.0, 0.0, 1.0, 0.0, 0.0, 1.0, 0.0, 0.0, -1.0, 0.0, 0.0, -1.0, 0.0, 0.0, -1.0, 0.0, 0.0, -1.0, 0.0, 0.0, 0.0, 1.0, 0.0, 0.0, 1.0, 0.0, 0.0, 1.0, 0.0, 0.0, 1.0, 0.0, 0.0, 1.0, 0.0, 0.0, 1.0, 0.0, 0.0, 1.0, 0.0, 0.0, 1.0, 1.0, 0.0, 0.0, 1.0, 0.0, 0.0, 1.0, 0.0, 0.0, 1.0, 0.0, 0.0, -1.0, 0.0, 0.0, -1.0, 0.0, 0.0, -1.0, 0.0, 0.0, -1.0, 0.0, 0.0, 0.0, 1.0, 0.0, 0.0, 1.0, 0.0, 0.0, 1.0, 0.0, 0.0, 1.0, 0.0, 0.0, -1.0, 0.0, 0.0, -1.0, 0.0, 0.0, -1.0, 0.0, 0.0, -1.0, 0.0, 0.0, 0.0, 1.0, 0.0, 0.0, 1.0, 0.0, 0.0, 1.0, 0.0, 0.0, 1.0, -1.0, 0.0, 0.0, -1.0, 0.0, 0.0, -1.0, 0.0, 0.0, -1.0, 0.0, 0.0, 0.0, 0.0, 1.0, 0.0, 0.0, 1.0, 0.0, 0.0, 1.0, 0.0, 0.0, 1.0, 1.0, 0.0, 0.0, 1.0, 0.0, 0.0, 1.0, 0.0, 0.0, 1.0, 0.0, 0.0, 0.0, -1.0, 0.0, 0.0, -1.0, 0.0, 0.0, -1.0, 0.0, 0.0, -1.0, 0.0, 0.0, 0.0, 1.0, 0.0, 0.0, 1.0, 0.0, 0.0, 1.0, 0.0, 0.0, 1.0, 0.0, 1.0, 0.0, 0.0, 1.0, 0.0, 0.0, 1.0, 0.0, 0.0, 1.0, 0.0, 1.0, 0.0, 0.0, 1.0, 0.0, 0.0, 1.0, 0.0, 0.0, 1.0, 0.0, 0.0, 0.0, -0.7071, 0.7071, 0.0, -0.7071, 0.7071, 0.0, -0.7071, 0.7071, 0.0, -0.7071, 0.7071, -1.0, -1.17e-06, 0.0, -1.0, -1.17e-06, 0.0, -1.0, -1.17e-06, 0.0, -1.0, 0.0, 0.0, -1.0, 0.0, 0.0, -1.0, 0.0, 0.0, -1.0, 0.0, 0.0, 1.0, 0.0, 0.0, 1.0, 0.0, 0.0, 1.0, 0.0, 0.0, 0.0, 0.0, 1.0, 0.0, 0.0, 1.0, 0.0, 0.0, 1.0, 0.0, 0.0, 1.0, 0.0, 0.0, 1.0, 0.0, 0.0, 1.0, 0.0, 0.0, 1.0, 0.0, 0.0, 1.0, 0.0, 1.0, 0.0, 0.0, 1.0, 0.0, 0.0, 1.0, 0.0, 0.0, 1.0, 0.0, 0.0, -1.0, 0.0, 0.0, -1.0, 0.0, 0.0, -1.0, 0.0, 0.0, -1.0, 0.0, 0.0, 0.0, 1.0, 0.0, 0.0, 1.0, 0.0, 0.0, 1.0, 0.0, 0.0, 1.0, 0.0, 0.0, 1.0, 0.0, 0.0, 1.0, 0.0, 0.0, 1.0, 0.0, 0.0, 1.0, 1.0, 0.0, 0.0, 1.0, 0.0, 0.0, 1.0, 0.0, 0.0, 1.0, 0.0, 0.0, -1.0, 0.0, 0.0, -1.0, 0.0, 0.0, -1.0, 0.0, 0.0, -1.0, 0.0, 0.0, 0.0, 1.0, 0.0, 0.0, 1.0, 0.0, 0.0, 1.0, 0.0, 0.0, 1.0, 0.0, 0.0, -1.0, 0.0, 0.0, -1.0, 0.0, 0.0, -1.0, 0.0, 0.0, -1.0, 0.0, 0.0, 0.0, 1.0, 0.0, 0.0, 1.0, 0.0, 0.0, 1.0, 0.0, 0.0, 1.0, -1.0, 0.0, 0.0, -1.0, 0.0, 0.0, -1.0, 0.0, 0.0, -1.0, 0.0, 0.0, 0.0, 0.0, 1.0, 0.0, 0.0, 1.0, 0.0, 0.0, 1.0, 0.0, 0.0, 1.0, 1.0, 0.0, 0.0, 1.0, 0.0, 0.0, 1.0, 0.0, 0.0, 1.0, 0.0, 0.0, 0.0, -1.0, 1.125e-07, 0.0, -1.0, 1.125e-07, 0.0, -1.0, 1.125e-07, 0.0, -1.0, 1.125e-07, 0.0, 0.0, 1.0, 0.0, 0.0, 1.0, 0.0, 0.0, 1.0, 0.0, 0.0, 1.0, 0.0, 1.0, 0.0, 0.0, 1.0, 0.0, 0.0, 1.0, 0.0, 0.0, 1.0, 0.0, 1.0, 0.0, 0.0, 1.0, 0.0, 0.0, 1.0, 0.0, 0.0, 1.0, 0.0, 0.0, 0.0, -0.7071, 0.7071, 0.0, -0.7071, 0.7071, 0.0, -0.7071, 0.7071, 0.0, -0.7071, 0.7071, -1.0, 1.951e-07, 0.0, -1.0, 1.951e-07, 0.0, -1.0, 1.951e-07, 0.0, -1.0, 0.0, 0.0, -1.0, 0.0, 0.0, -1.0, 0.0, 0.0, -1.0, 0.0, 0.0, 1.0, 0.0, 0.0, 1.0, 0.0, 0.0, 1.0, 0.0, 0.0, 0.0, 0.0, 1.0, 0.0, 0.0, 1.0, 0.0, 0.0, 1.0, 0.0, 0.0, 1.0, 0.0, 0.0, 1.0, 0.0, 0.0, 1.0, 0.0, 0.0, 1.0, 0.0, 0.0, 1.0, 0.0, 1.0, 0.0, 0.0, 1.0, 0.0, 0.0, 1.0, 0.0, 0.0, 1.0, 0.0, 0.0, -1.0, 0.0, 0.0, -1.0, 0.0, 0.0, -1.0, 0.0, 0.0, -1.0, 0.0, 0.0, 0.0, 1.0, 0.0, 0.0, 1.0, 0.0, 0.0, 1.0, 0.0, 0.0, 1.0, 1.0, 0.0, 0.0, 1.0, 0.0, 0.0, 1.0, 0.0, 0.0, 1.0, 0.0, 0.0, -1.0, 0.0, 0.0, -1.0, 0.0, 0.0, -1.0, 0.0, 0.0, -1.0, 0.0, 0.0, 0.0, 1.0, 0.0, 0.0, 1.0, 0.0, 0.0, 1.0, 0.0, 0.0, 1.0, 0.0, 0.0, -1.0, 0.0, 0.0, -1.0, 0.0, 0.0, -1.0, 0.0, 0.0, -1.0, 0.0, 0.0, 0.0, 1.0, 0.0, 0.0, 1.0, 0.0, 0.0, 1.0, 0.0, 0.0, 1.0, -1.0, 0.0, 0.0, -1.0, 0.0, 0.0, -1.0, 0.0, 0.0, -1.0, 0.0, 0.0, 0.0, 0.0, 1.0, 0.0, 0.0, 1.0, 0.0, 0.0, 1.0, 0.0, 0.0, 1.0, 1.0, 0.0, 0.0, 1.0, 0.0, 0.0, 1.0, 0.0, 0.0, 1.0, 0.0, 0.0, 0.0, -1.0, 1.125e-07, 0.0, -1.0, 1.125e-07, 0.0, -1.0, 1.125e-07, 0.0, -1.0, 1.125e-07, 0.0, 0.0, 1.0, 0.0, 0.0, 1.0, 0.0, 0.0, 1.0, 0.0, 0.0, 1.0, 0.0, 1.0, 0.0, 0.0, 1.0, 0.0, 0.0, 1.0, 0.0, 0.0, 1.0, 0.0, 1.0, 0.0, 0.0, 1.0, 0.0, 0.0, 1.0, 0.0, 0.0, 1.0, 0.0, 0.0, 0.0, -0.7071, 0.7071, 0.0, -0.7071, 0.7071, 0.0, -0.7071, 0.7071, 0.0, -0.7071, 0.7071, -1.0, -1.17e-06, 0.0, -1.0, -1.17e-06, 0.0, -1.0, -1.17e-06, 0.0, -1.0, 0.0, 0.0, -1.0, 0.0, 0.0, -1.0, 0.0, 0.0, -1.0, 0.0, 0.0, 1.0, 0.0, 0.0, 1.0, 0.0, 0.0, 1.0, 0.0, 0.0, 0.0, 0.0, 1.0, 0.0, 0.0, 1.0, 0.0, 0.0, 1.0, 0.0, 0.0, 1.0, 0.0, 3.528e-07, 1.0, 0.0, 3.528e-07, 1.0, 0.0, 0.0, 1.0, 0.0, 0.0, 1.0, 0.0, 0.0, 1.0, 0.0, 0.0, 1.0, 0.0, 0.0, 1.0, 0.0, 0.0, 1.0, 1.0, 0.0, 0.0, 1.0, 0.0, 0.0, 1.0, 0.0, 0.0, 1.0, 0.0, 0.0, -1.0, 0.0, 0.0, -1.0, 0.0, 0.0, -1.0, 0.0, 0.0, -1.0, 0.0, 0.0, 0.0, 1.0, 0.0, 0.0, 1.0, 0.0, 0.0, 1.0, 0.0, 0.0, 1.0, 0.0, 0.0, -1.0, 0.0, 0.0, -1.0, 0.0, 0.0, -1.0, 0.0, 0.0, -1.0, 0.0, 0.0, 1.87e-07, 1.0, 0.0, 1.87e-07, 1.0, 0.0, 1.87e-07, 1.0, 0.0, 1.87e-07, 1.0, -1.0, -1.553e-09, 0.0, -1.0, -1.553e-09, 0.0, -1.0, -1.553e-09, 0.0, -1.0, -1.553e-09, 0.0, 0.0, 1.87e-07, 1.0, 0.0, 1.87e-07, 1.0, 0.0, 1.87e-07, 1.0, 0.0, 1.87e-07, 1.0, 1.0, 1.086e-08, 0.0, 1.0, 1.086e-08, 0.0, 1.0, 1.086e-08, 0.0, 1.0, 1.086e-08, 0.0, 0.0, -1.0, 0.0, 0.0, -1.0, 0.0, 0.0, -1.0, 0.0, 0.0, -1.0, 0.0, 0.0, 0.0, 1.0, 0.0, 0.0, 1.0, 0.0, 0.0, 1.0, 0.0, 0.0, 1.0, 0.0, 1.0, 0.0, 0.0, 1.0, 0.0, 0.0, 1.0, 0.0, 0.0, 1.0, 0.0, 1.0, 0.0, 0.0, 1.0, 0.0, 0.0, 1.0, 0.0, 0.0, 1.0, 0.0, 0.0, 0.0, -0.7071, 0.7071, 0.0, -0.7071, 0.7071, 0.0, -0.7071, 0.7071, 0.0, -0.7071, 0.7071, -1.0, -1.561e-06, 0.0, -1.0, -1.561e-06, 0.0, -1.0, -1.561e-06, 0.0, -1.0, 0.0, 0.0, -1.0, 0.0, 0.0, -1.0, 0.0, 0.0, -1.0, 0.0, 0.0, 1.0, 0.0, 0.0, 1.0, 0.0, 0.0, 1.0, 0.0, 0.0, 0.0, 0.0, 1.0, 0.0, 0.0, 1.0, 0.0, 0.0, 1.0, 0.0, 0.0, 1.0, 0.0, 7.056e-07, 1.0, 0.0, 7.056e-07, 1.0, 0.0, 3.528e-07, 1.0, 0.0, 3.528e-07, 1.0, 0.0, 1.0, 0.0, 0.0, 1.0, 0.0, 0.0, 1.0, 0.0, 0.0, 1.0, 0.0, 0.0, -1.0, 0.0, 0.0, -1.0, 0.0, 0.0, -1.0, 0.0, 0.0, -1.0, 0.0, 0.0, 3.528e-07, 1.0, 0.0, 3.528e-07, 1.0, 0.0, 0.0, 1.0, 0.0, 0.0, 1.0, 0.0, 0.0, 1.0, 0.0, 0.0, 1.0, 0.0, 0.0, 1.0, 0.0, 0.0, 1.0, 1.0, 0.0, 0.0, 1.0, 0.0, 0.0, 1.0, 0.0, 0.0, 1.0, 0.0, 0.0, -1.0, 0.0, 0.0, -1.0, 0.0, 0.0, -1.0, 0.0, 0.0, -1.0, 0.0, 0.0, 0.0, 1.0, 0.0, 0.0, 1.0, 0.0, 0.0, 1.0, 0.0, 0.0, 1.0, 0.0, 0.0, -1.0, 0.0, 0.0, -1.0, 0.0, 0.0, -1.0, 0.0, 0.0, -1.0, 0.0, 0.0, 1.87e-07, 1.0, 0.0, 1.87e-07, 1.0, 0.0, 1.87e-07, 1.0, 0.0, 1.87e-07, 1.0, -1.0, 4.653e-09, 0.0, -1.0, 4.653e-09, 0.0, -1.0, 4.653e-09, 0.0, -1.0, 4.653e-09, 0.0, 0.0, 1.87e-07, 1.0, 0.0, 1.87e-07, 1.0, 0.0, 1.87e-07, 1.0, 0.0, 1.87e-07, 1.0, 1.0, 4.653e-09, 0.0, 1.0, 4.653e-09, 0.0, 1.0, 4.653e-09, 0.0, 1.0, 4.653e-09, 0.0, 0.0, -1.0, 0.0, 0.0, -1.0, 0.0, 0.0, -1.0, 0.0, 0.0, -1.0, 0.0, 0.0, 0.0, 1.0, 0.0, 0.0, 1.0, 0.0, 0.0, 1.0, 0.0, 0.0, 1.0, 0.0, 1.0, 0.0, 0.0, 1.0, 0.0, 0.0, 1.0, 0.0, 0.0, 1.0, 0.0, 1.0, 1.071e-07, 0.0, 1.0, 0.0, 0.0, 1.0, 0.0, 0.0, 1.0, 1.887e-07, 0.0, 0.0, -0.7071, 0.7071, 0.0, -0.7071, 0.7071, 0.0, -0.7071, 0.7071, 0.0, -0.7071, 0.7071, -1.0, 0.0, 0.0, -1.0, 0.0, 0.0, -1.0, 0.0, 0.0, -1.0, 0.0, 0.0, -1.0, 0.0, 0.0, -1.0, 0.0, 0.0, -1.0, 0.0, 0.0, 1.0, 7.803e-07, 0.0, 1.0, 1.071e-07, 0.0, 1.0, 1.887e-07, 0.0, 0.0, 0.0, 1.0, 0.0, 0.0, 1.0, 0.0, 0.0, 1.0, 0.0, 0.0, 1.0, 0.0, 7.056e-07, 1.0, 0.0, 7.056e-07, 1.0, 0.0, 3.528e-07, 1.0, 0.0, 3.528e-07, 1.0, 0.0, 1.0, 0.0, 0.0, 1.0, 0.0, 0.0, 1.0, 0.0, 0.0, 1.0, 0.0, 0.0, -1.0, 0.0, 0.0, -1.0, 0.0, 0.0, -1.0, 0.0, 0.0, -1.0, 0.0, 0.0, 2.074e-07, 1.0, 0.0, 2.074e-07, 1.0, 0.0, 0.0, 1.0, 0.0, 0.0, 1.0, 0.0, 0.0, 1.0, 0.0, 0.0, 1.0, 0.0, 0.0, 1.0, 0.0, 0.0, 1.0, 1.0, 0.0, 0.0, 1.0, 0.0, 0.0, 1.0, 0.0, 0.0, 1.0, 0.0, 0.0, -1.0, 0.0, 0.0, -1.0, 0.0, 0.0, -1.0, 0.0, 0.0, -1.0, 0.0, 0.0, 0.0, 1.0, 0.0, 0.0, 1.0, 0.0, 0.0, 1.0, 0.0, 0.0, 1.0, 0.0, 0.0, -1.0, 0.0, 0.0, -1.0, 0.0, 0.0, -1.0, 0.0, 0.0, -1.0, 0.0, 0.0, 1.87e-07, 1.0, 0.0, 1.87e-07, 1.0, 0.0, 1.87e-07, 1.0, 0.0, 1.87e-07, 1.0, -1.0, 1.086e-08, 0.0, -1.0, 1.086e-08, 0.0, -1.0, 1.086e-08, 0.0, -1.0, 1.086e-08, 0.0, 0.0, 1.87e-07, 1.0, 0.0, 1.87e-07, 1.0, 0.0, 1.87e-07, 1.0, 0.0, 1.87e-07, 1.0, 1.0, -1.553e-09, 0.0, 1.0, -1.553e-09, 0.0, 1.0, -1.553e-09, 0.0, 1.0, -1.553e-09, 0.0, 0.0, -1.0, 0.0, 0.0, -1.0, 0.0, 0.0, -1.0, 0.0, 0.0, -1.0, 0.0, 0.0, 0.0, 1.0, 0.0, 0.0, 1.0, 0.0, 0.0, 1.0, 0.0, 0.0, 1.0, 0.0, 1.0, 0.0, 0.0, 1.0, 0.0, 0.0, 1.0, 0.0, 0.0, 1.0, 0.0, 1.0, -4.282e-07, 0.0, 1.0, 0.0, 0.0, 1.0, 0.0, 0.0, 1.0, -7.549e-07, 0.0, 0.0, -0.7071, 0.7071, 0.0, -0.7071, 0.7071, 0.0, -0.7071, 0.7071, 0.0, -0.7071, 0.7071, -1.0, -1.17e-06, 0.0, -1.0, -1.17e-06, 0.0, -1.0, -1.17e-06, 0.0, -1.0, 0.0, 0.0, -1.0, 0.0, 0.0, -1.0, 0.0, 0.0, -1.0, 0.0, 0.0, 1.0, -3.121e-06, 0.0, 1.0, -4.282e-07, 0.0, 1.0, -7.549e-07, 0.0, 0.0, 0.0, 1.0, 0.0, 0.0, 1.0, 0.0, 0.0, 1.0, 0.0, 0.0, 1.0, 0.0, 4.147e-07, 1.0, 0.0, 4.147e-07, 1.0, 0.0, 2.074e-07, 1.0, 0.0, 2.074e-07, 1.0, 0.0, 1.0, 0.0, 0.0, 1.0, 0.0, 0.0, 1.0, 0.0, 0.0, 1.0, 0.0, 0.0, -1.0, 0.0, 0.0, -1.0, 0.0, 0.0, -1.0, 0.0, 0.0, -1.0, 0.0, 1.0, 0.0, 0.0, 1.0, 0.0, 0.0, 1.0, 0.0, 0.0, 1.0, 0.0, 0.0, 0.0, 0.0, 1.0, 0.0, 0.0, 1.0, 0.0, 0.0, 1.0, 0.0, 0.0, 1.0, 0.0, -1.0, 0.0, 0.0, -1.0, 0.0, 0.0, -1.0, 0.0, 0.0, -1.0, 0.0, 0.0, 1.0, 0.0, 0.0, 1.0, 0.0, 0.0, 1.0, 0.0, 0.0, 1.0, 0.0, -1.0, 0.0, 0.0, -1.0, 0.0, 0.0, -1.0, 0.0, 0.0, -1.0, 0.0, 0.0, 1.0, 0.0, 0.0, 1.0, 0.0, 0.0, 1.0, 0.0, 0.0, 1.0, 0.0, 0.0, 0.0, 0.0, 1.0, 0.0, 0.0, 1.0, 0.0, 0.0, 1.0, 0.0, 0.0, 1.0, 0.0, -1.0, 0.0, 0.0, -1.0, 0.0, 0.0, -1.0, 0.0, 0.0, -1.0, 0.0, 0.0, 1.0, 0.0, 0.0, 1.0, 0.0, 0.0, 1.0, 0.0, 0.0, 1.0, 0.0, -1.0, 0.0, 0.0, -1.0, 0.0, 0.0, -1.0, 0.0, 0.0, -1.0, 0.0, 0.0])] * 3)])

# ---- objects
ob_building_c_withoutbase = bpy.data.objects.new('building_C_withoutBase', me_cube_940)
ob_building_c_withoutbase_001 = bpy.data.objects.new('building_C_withoutBase.001', me_cube_013)
ob_building_c_withoutbase_002 = bpy.data.objects.new('building_C_withoutBase.002', me_cube_014)
ob_building_c_withoutbase_003 = bpy.data.objects.new('building_C_withoutBase.003', me_cube_015)
ob_building_c_withoutbase_004 = bpy.data.objects.new('building_C_withoutBase.004', me_cube_016)
ob_building_c_withoutbase_005 = bpy.data.objects.new('building_C_withoutBase.005', me_cube_017)

# ---- transforms, parenting, visibility, modifiers, constraints
ob_building_c_withoutbase.location = (0.0, 0.0, 0.0)
ob_building_c_withoutbase.rotation_euler = (1.571, -0.0, 0.0)
ob_building_c_withoutbase_001.location = (0.0, 0.0, 0.0)
ob_building_c_withoutbase_001.rotation_euler = (1.571, -0.0, 0.0)
ob_building_c_withoutbase_002.location = (0.0, 0.0, 0.0)
ob_building_c_withoutbase_002.rotation_euler = (1.571, -0.0, 0.0)
ob_building_c_withoutbase_003.location = (0.0, 0.0, 0.0)
ob_building_c_withoutbase_003.rotation_euler = (1.571, -0.0, 0.0)
ob_building_c_withoutbase_004.location = (0.0, 0.0, 0.0)
ob_building_c_withoutbase_004.rotation_euler = (1.571, -0.0, 0.0)
ob_building_c_withoutbase_005.location = (0.0, 0.0, 0.0)
ob_building_c_withoutbase_005.rotation_euler = (1.571, -0.0, 0.0)

# ---- collection membership
scene.collection.objects.link(ob_building_c_withoutbase)
scene.collection.objects.link(ob_building_c_withoutbase_001)
scene.collection.objects.link(ob_building_c_withoutbase_002)
scene.collection.objects.link(ob_building_c_withoutbase_003)
scene.collection.objects.link(ob_building_c_withoutbase_004)
scene.collection.objects.link(ob_building_c_withoutbase_005)

# ---- scene / render settings (as saved in the file)
scene.frame_start = 1; scene.frame_end = 250; scene.frame_set(1)
scene.render.engine = 'BLENDER_EEVEE_NEXT'
scene.render.bake_bias = 0.0
scene.render.bake_samples = 0
scene.cycles.sampling_pattern = 'TABULATED_SOBOL'
scene.eevee.use_volume_custom_range = False
bpy.context.view_layer.update()

# ---- added for rendering (the .blend has no active camera and no usable light): camera, sun
cam_auto = bpy.data.cameras.new('AutoCamera')
cam_auto.lens = 50.0
cam_auto.sensor_width = 36.0
cam_auto.clip_end = 1000.0
ob_auto_camera = bpy.data.objects.new('AutoCamera', cam_auto)
scene.collection.objects.link(ob_auto_camera)
ob_auto_camera.location = (2.6509, -3.18108, 3.34568)
ob_auto_camera.rotation_euler = (1.09748, -7.21219e-08, 0.694738)
scene.camera = ob_auto_camera
light_auto_sun = bpy.data.lights.new('AutoSun', 'SUN')
light_auto_sun.energy = 3.0
light_auto_sun.angle = 0.0523599
ob_auto_sun = bpy.data.objects.new('AutoSun', light_auto_sun)
scene.collection.objects.link(ob_auto_sun)
ob_auto_sun.rotation_euler = (0.872665, 0.174533, 0.523599)
bpy.context.view_layer.update()
